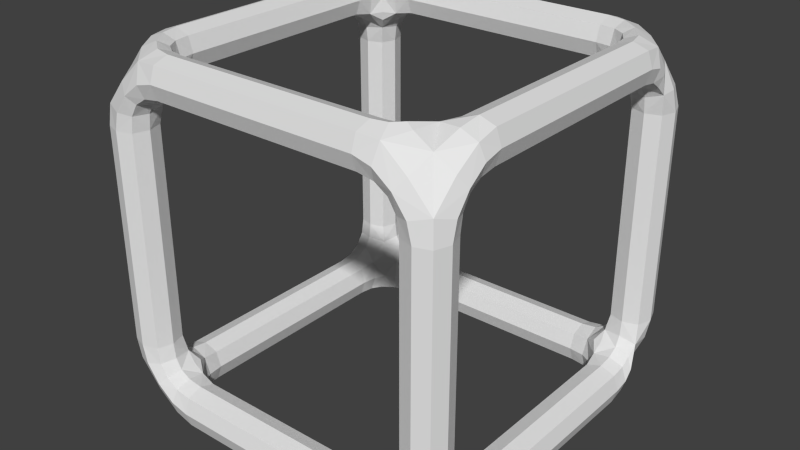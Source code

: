 # Source: Item-mesh.blend  (saved by Blender 2.70.0; exported with 4.5.12 LTS)
import bpy
from mathutils import Matrix  # noqa: F401  (used for matrix-valued properties, if any)

bpy.ops.wm.read_factory_settings(use_empty=True)
scene = bpy.context.scene
scene.name = 'Scene'

# ---- collections
col_collection_1 = bpy.data.collections.new('Collection 1'); scene.collection.children.link(col_collection_1)

# ---- world
world_world = bpy.data.worlds.new('World'); scene.world = world_world
world_world.color = (0.05088, 0.05088, 0.05088)
world_world.use_sun_shadow = False
world_world.sun_shadow_jitter_overblur = 0.0
world_world.cycles.sampling_method = 'MANUAL'
world_world.cycles.sample_map_resolution = 256

# ---- meshes
me_cube_002 = bpy.data.meshes.new('Cube.002')
me_cube_002.from_pydata([(-1.757, 0.4459, -2.007), (-2.007, 0.4459, -1.757), (-2.257, 0.4459, -2.007), (-1.691, 1.691, -1.691), (-2.007, 0.4459, -2.257), (-1.757, 0.8918, -2.007), (-2.007, 0.8918, -1.757), (-2.257, 0.8918, -2.007), (-2.007, 0.8918, -2.257), (-1.757, 1.338, -2.007), (-2.007, 1.338, -1.757), (-1.858, -1.626, -2.257), (-2.257, 1.338, -2.007), (-2.007, 1.338, -2.257), (-1.757, 2.007, -1.338), (-2.007, 2.257, -1.338), (-2.257, 2.007, -1.338), (-1.691, -1.691, -1.691), (-2.007, 1.757, -1.338), (-1.757, 2.007, -0.8918), (-2.007, 2.257, -0.8918), (-2.257, 2.007, -0.8918), (-2.007, 1.757, -0.8918), (-1.858, 1.626, -2.257), (-1.757, 2.007, -0.4459), (-2.007, 2.257, -0.4459), (-2.257, 2.007, -0.4459), (-2.007, 1.757, -0.4459), (-1.757, 2.007, -2.98e-08), (-2.007, 2.257, -2.98e-08), (-2.257, 2.007, -2.98e-08), (-2.007, 1.757, -2.98e-08), (-1.757, 2.007, 0.4459), (-2.007, 2.257, 0.4459), (1.691, 1.691, -1.691), (-2.257, 2.007, 0.4459), (1.691, -1.691, -1.691), (-2.007, 1.757, 0.4459), (-1.757, 2.007, 0.8918), (-2.007, 2.257, 0.8918), (-2.257, 2.007, 0.8918), (2.257, 1.626, -1.858), (-2.007, 1.757, 0.8918), (-1.757, 2.007, 1.338), (-2.007, 2.257, 1.338), (-2.257, 2.007, 1.338), (-2.007, 1.757, 1.338), (-1.757, 1.338, 2.007), (-2.007, 1.338, 2.257), (-2.257, 1.338, 2.007), (-2.007, 1.338, 1.757), (-1.757, 0.8918, 2.007), (-2.007, 0.8918, 2.257), (-2.257, 0.8918, 2.007), (-1.691, 1.691, 1.691), (-2.007, 0.8918, 1.757), (1.626, -2.257, -1.858), (-1.757, 0.4459, 2.007), (-2.007, 0.4459, 2.257), (-2.257, 0.4459, 2.007), (-2.007, 0.4459, 1.757), (-1.757, 2.98e-08, 2.007), (-2.007, 2.98e-08, 2.257), (-2.257, 2.98e-08, 2.007), (-2.007, 2.98e-08, 1.757), (-1.757, -0.4459, 2.007), (-2.257, -1.858, 1.626), (-2.007, -0.4459, 2.257), (-2.257, -0.4459, 2.007), (-2.007, -0.4459, 1.757), (-1.757, -0.8918, 2.007), (-2.007, -0.8918, 2.257), (-2.257, -0.8918, 2.007), (-2.007, -0.8918, 1.757), (-1.757, -1.338, 2.007), (-1.691, -1.691, 1.691), (-2.007, -1.338, 2.257), (-2.257, -1.338, 2.007), (-2.007, -1.338, 1.757), (-1.757, -2.007, 1.338), (-2.007, -1.757, 1.338), (-2.257, -2.007, 1.338), (-2.007, -2.257, 1.338), (1.691, -1.691, 1.691), (-1.757, -2.007, 0.8918), (-2.007, -1.757, 0.8918), (-1.858, 2.257, 1.626), (-2.257, -2.007, 0.8918), (-2.007, -2.257, 0.8918), (-1.757, -2.007, 0.4459), (1.691, 1.691, 1.691), (-2.007, -1.757, 0.4459), (2.257, 1.626, 1.858), (-2.257, -2.007, 0.4459), (2.083, 1.958, -1.909), (-1.909, -1.958, -2.083), (-2.007, -2.257, 0.4459), (-1.757, -2.007, 2.98e-08), (-2.007, -1.757, 2.98e-08), (-2.257, -2.007, 2.98e-08), (-2.007, -2.257, 2.98e-08), (-1.757, -2.007, -0.4459), (-2.007, -1.757, -0.4459), (-2.257, -2.007, -0.4459), (-2.007, -2.257, -0.4459), (-1.757, -2.007, -0.8918), (-2.007, -1.757, -0.8918), (-2.257, -2.007, -0.8918), (-2.007, -2.257, -0.8918), (1.958, -2.083, -1.909), (-2.083, -1.909, 1.958), (-1.757, -2.007, -1.338), (-2.007, -1.757, -1.338), (-1.909, 2.083, 1.958), (1.626, -1.858, 2.257), (1.958, -1.909, 2.083), (-2.257, -2.007, -1.338), (-2.007, -2.257, -1.338), (2.083, 1.958, 1.909), (-1.909, 1.958, -2.083), (-2.257, 1.784, 1.784), (1.784, 1.784, -2.257), (1.784, -1.784, -2.257), (-1.784, 1.784, 2.257), (-1.784, 2.257, -1.784), (1.784, 1.784, 2.257), (1.784, 2.257, 1.784), (2.257, -1.784, -1.784), (-2.257, 1.784, -1.784), (2.257, -1.784, 1.784), (1.784, -2.257, 1.784), (-1.784, -2.257, -1.784), (-1.784, -2.257, 1.784), (-2.257, -1.784, -1.784), (-1.784, -1.784, 2.257), (1.784, 2.257, -1.784), (-1.659, -1.659, -2.007), (1.659, -2.007, -1.659), (2.007, -1.659, 1.659), (1.659, -1.659, -2.007), (1.659, 1.659, -2.007), (-2.007, 1.659, -1.659), (-1.659, 1.659, 2.007), (-2.007, 1.659, 1.659), (1.659, -2.007, 1.659), (1.659, 2.007, -1.659), (-2.007, -1.659, -1.659), (1.659, 1.659, 2.007), (-1.659, 1.659, -2.007), (2.007, 1.659, 1.659), (-1.659, -2.007, -1.659), (2.007, 1.659, -1.659), (2.007, -1.659, -1.659), (-1.659, 2.007, -1.659), (1.659, 2.007, 1.659), (-1.659, 2.007, 1.659), (-2.007, -1.659, 1.659), (1.659, -1.659, 2.007), (-1.659, -2.007, 1.659), (-1.659, -1.659, 2.007), (-2.007, -2.98e-08, -2.257), (-2.257, -2.98e-08, -2.007), (-2.007, -2.98e-08, -1.757), (-1.757, -2.98e-08, -2.007), (-2.007, -0.4459, -2.257), (-2.257, -0.4459, -2.007), (-2.007, -0.4459, -1.757), (-1.757, -0.4459, -2.007), (-2.007, -0.8918, -2.257), (-2.257, -0.8918, -2.007), (-2.007, -0.8918, -1.757), (-1.757, -0.8918, -2.007), (-2.007, -1.338, -2.257), (-2.257, -1.338, -2.007), (-2.007, -1.338, -1.757), (-1.757, -1.338, -2.007), (-1.338, 2.007, 1.757), (-1.338, 2.257, 2.007), (-1.338, 2.007, 2.257), (-1.338, 1.757, 2.007), (-0.8918, 2.007, 1.757), (-0.8918, 2.257, 2.007), (-0.8918, 2.007, 2.257), (-0.8918, 1.757, 2.007), (-0.4459, 2.007, 1.757), (-0.4459, 2.257, 2.007), (-0.4459, 2.007, 2.257), (-0.4459, 1.757, 2.007), (2.98e-08, 2.007, 1.757), (2.98e-08, 2.257, 2.007), (2.98e-08, 2.007, 2.257), (2.98e-08, 1.757, 2.007), (0.4459, 2.007, 1.757), (0.4459, 2.257, 2.007), (0.4459, 2.007, 2.257), (0.4459, 1.757, 2.007), (0.8918, 2.007, 1.757), (0.8918, 2.257, 2.007), (0.8918, 2.007, 2.257), (0.8918, 1.757, 2.007), (1.338, 2.007, 1.757), (1.338, 2.257, 2.007), (1.338, 2.007, 2.257), (1.338, 1.757, 2.007), (2.007, 1.757, 1.338), (1.757, 2.007, 1.338), (2.007, 2.257, 1.338), (2.257, 2.007, 1.338), (2.007, 1.757, 0.8918), (1.757, 2.007, 0.8918), (2.007, 2.257, 0.8918), (2.257, 2.007, 0.8918), (2.007, 1.757, 0.4459), (1.757, 2.007, 0.4459), (2.007, 2.257, 0.4459), (2.257, 2.007, 0.4459), (2.007, 1.757, -2.98e-08), (1.757, 2.007, -2.98e-08), (2.007, 2.257, -2.98e-08), (2.257, 2.007, -2.98e-08), (2.007, 1.757, -0.4459), (1.757, 2.007, -0.4459), (2.007, 2.257, -0.4459), (2.257, 2.007, -0.4459), (2.007, 1.757, -0.8918), (1.757, 2.007, -0.8918), (2.007, 2.257, -0.8918), (2.257, 2.007, -0.8918), (2.007, 1.757, -1.338), (1.757, 2.007, -1.338), (2.007, 2.257, -1.338), (2.257, 2.007, -1.338), (1.338, 2.007, -2.257), (1.338, 2.257, -2.007), (1.338, 2.007, -1.757), (1.338, 1.757, -2.007), (0.8918, 2.007, -2.257), (0.8918, 2.257, -2.007), (0.8918, 2.007, -1.757), (0.8918, 1.757, -2.007), (0.4459, 2.007, -2.257), (0.4459, 2.257, -2.007), (0.4459, 2.007, -1.757), (0.4459, 1.757, -2.007), (-2.98e-08, 2.007, -2.257), (-2.98e-08, 2.257, -2.007), (-2.98e-08, 2.007, -1.757), (-2.98e-08, 1.757, -2.007), (-0.4459, 2.007, -2.257), (-0.4459, 2.257, -2.007), (-0.4459, 2.007, -1.757), (-0.4459, 1.757, -2.007), (-0.8918, 2.007, -2.257), (-0.8918, 2.257, -2.007), (-0.8918, 2.007, -1.757), (-0.8918, 1.757, -2.007), (-1.338, 2.007, -2.257), (-1.338, 2.257, -2.007), (-1.338, 2.007, -1.757), (-1.338, 1.757, -2.007), (2.007, 1.338, 1.757), (2.257, 1.338, 2.007), (2.007, 1.338, 2.257), (1.757, 1.338, 2.007), (2.007, 0.8918, 1.757), (2.257, 0.8918, 2.007), (2.007, 0.8918, 2.257), (1.757, 0.8918, 2.007), (2.007, 0.4459, 1.757), (2.257, 0.4459, 2.007), (2.007, 0.4459, 2.257), (1.757, 0.4459, 2.007), (2.007, -2.98e-08, 1.757), (2.257, -2.98e-08, 2.007), (2.007, -2.98e-08, 2.257), (1.757, -2.98e-08, 2.007), (2.007, -0.4459, 1.757), (2.257, -0.4459, 2.007), (2.007, -0.4459, 2.257), (1.757, -0.4459, 2.007), (2.007, -0.8918, 1.757), (2.257, -0.8918, 2.007), (2.007, -0.8918, 2.257), (1.757, -0.8918, 2.007), (2.007, -1.338, 1.757), (2.257, -1.338, 2.007), (2.007, -1.338, 2.257), (1.757, -1.338, 2.007), (2.007, -2.257, 1.338), (1.757, -2.007, 1.338), (2.007, -1.757, 1.338), (2.257, -2.007, 1.338), (2.007, -2.257, 0.8918), (1.757, -2.007, 0.8918), (2.007, -1.757, 0.8918), (2.257, -2.007, 0.8918), (2.007, -2.257, 0.4459), (1.757, -2.007, 0.4459), (2.007, -1.757, 0.4459), (2.257, -2.007, 0.4459), (2.007, -2.257, -2.98e-08), (1.757, -2.007, -2.98e-08), (2.007, -1.757, -2.98e-08), (2.257, -2.007, -2.98e-08), (2.007, -2.257, -0.4459), (1.757, -2.007, -0.4459), (2.007, -1.757, -0.4459), (2.257, -2.007, -0.4459), (2.007, -2.257, -0.8918), (1.757, -2.007, -0.8918), (2.007, -1.757, -0.8918), (2.257, -2.007, -0.8918), (2.007, -2.257, -1.338), (1.757, -2.007, -1.338), (2.007, -1.757, -1.338), (2.257, -2.007, -1.338), (2.007, -1.338, -2.257), (2.257, -1.338, -2.007), (2.007, -1.338, -1.757), (1.757, -1.338, -2.007), (2.007, -0.8918, -2.257), (2.257, -0.8918, -2.007), (2.007, -0.8918, -1.757), (1.757, -0.8918, -2.007), (2.007, -0.4459, -2.257), (2.257, -0.4459, -2.007), (2.007, -0.4459, -1.757), (1.757, -0.4459, -2.007), (2.007, 2.98e-08, -2.257), (2.257, 2.98e-08, -2.007), (2.007, 2.98e-08, -1.757), (1.757, 2.98e-08, -2.007), (2.007, 0.4459, -2.257), (2.257, 0.4459, -2.007), (2.007, 0.4459, -1.757), (1.757, 0.4459, -2.007), (2.007, 0.8918, -2.257), (2.257, 0.8918, -2.007), (2.007, 0.8918, -1.757), (1.757, 0.8918, -2.007), (2.007, 1.338, -2.257), (2.257, 1.338, -2.007), (2.007, 1.338, -1.757), (1.757, 1.338, -2.007), (1.338, -2.007, 1.757), (1.338, -2.257, 2.007), (1.338, -2.007, 2.257), (1.338, -1.757, 2.007), (0.8918, -2.007, 1.757), (0.8918, -2.257, 2.007), (0.8918, -2.007, 2.257), (0.8918, -1.757, 2.007), (0.4459, -2.007, 1.757), (0.4459, -2.257, 2.007), (0.4459, -2.007, 2.257), (0.4459, -1.757, 2.007), (-2.98e-08, -2.007, 1.757), (-2.98e-08, -2.257, 2.007), (-2.98e-08, -2.007, 2.257), (-2.98e-08, -1.757, 2.007), (-0.4459, -2.007, 1.757), (-0.4459, -2.257, 2.007), (-0.4459, -2.007, 2.257), (-0.4459, -1.757, 2.007), (-0.8918, -2.007, 1.757), (-0.8918, -2.257, 2.007), (-0.8918, -2.007, 2.257), (-0.8918, -1.757, 2.007), (-1.338, -2.007, 1.757), (-1.338, -2.257, 2.007), (-1.338, -2.007, 2.257), (-1.338, -1.757, 2.007), (-1.338, -2.007, -2.257), (-1.338, -2.257, -2.007), (-1.338, -2.007, -1.757), (-1.338, -1.757, -2.007), (-0.8918, -2.007, -2.257), (-0.8918, -2.257, -2.007), (-0.8918, -2.007, -1.757), (-0.8918, -1.757, -2.007), (-0.4459, -2.007, -2.257), (-0.4459, -2.257, -2.007), (-0.4459, -2.007, -1.757), (-0.4459, -1.757, -2.007), (2.98e-08, -2.007, -2.257), (2.98e-08, -2.257, -2.007), (2.98e-08, -2.007, -1.757), (2.98e-08, -1.757, -2.007), (0.4459, -2.007, -2.257), (0.4459, -2.257, -2.007), (0.4459, -2.007, -1.757), (0.4459, -1.757, -2.007), (0.8918, -2.007, -2.257), (0.8918, -2.257, -2.007), (0.8918, -2.007, -1.757), (0.8918, -1.757, -2.007), (1.338, -2.007, -2.257), (1.338, -2.257, -2.007), (1.338, -2.007, -1.757), (1.338, -1.757, -2.007), (2.194, -2.194, -2.98e-08), (-0.4459, 2.194, -2.194), (-0.4459, 1.819, -2.194), (-2.194, 1.819, -0.4459), (-1.819, 1.819, -0.4459), (0.4459, 2.194, 2.194), (-2.194, 2.194, -2.98e-08), (-1.819, -1.819, 2.98e-08), (-1.757, -2.007, -0.2229), (-2.007, -2.257, -1.115), (2.194, -1.819, -0.4459), (1.819, -2.98e-08, 2.194), (-2.007, 1.529, 1.732), (-2.98e-08, 1.819, -2.194), (-1.896, 1.725, -2.213), (0.4459, 2.194, 1.819), (0.4459, 1.819, 1.819), (-1.969, 2.257, 1.521), (2.007, -2.257, 0.6688), (2.007, 1.115, 1.757), (-2.194, -1.819, 2.98e-08), (1.667, 1.667, -1.803), (1.819, -2.194, -0.8918), (1.819, -1.819, 0.4459), (2.194, -2.98e-08, 2.194), (1.338, -2.194, 2.194), (-1.819, 2.194, -0.4459), (-0.6688, -2.007, 1.757), (2.257, 0.6688, 2.007), (2.98e-08, 1.819, 1.819), (-2.007, -1.732, -1.529), (0.6688, 2.007, -2.257), (-2.194, -1.819, 0.4459), (1.757, 0.6688, 2.007), (1.951, 1.561, 2.257), (2.194, -0.4459, 2.194), (1.115, 2.007, -1.757), (1.115, -2.007, -1.757), (2.257, -2.007, -0.2229), (0.4459, 2.194, -1.819), (-2.194, 1.819, -0.8918), (1.921, 2.182, -1.877), (-2.257, -1.951, -1.561), (0.4459, 1.819, 2.194), (2.007, 1.732, -1.529), (-1.819, 1.819, -2.98e-08), (1.89, -1.921, -2.17), (-1.819, -2.194, 0.4459), (-2.194, -2.194, 0.4459), (-0.6688, 2.007, 1.757), (2.257, 1.521, 1.969), (1.819, -0.8918, 1.819), (-1.951, -2.257, -1.561), (2.194, -1.819, 0.8918), (2.194, -0.4459, 1.819), (1.819, -0.4459, 1.819), (-1.115, 2.007, 2.257), (-1.69, -2.194, -1.69), (-0.2229, 1.757, -2.007), (0.8918, 2.194, 1.819), (-0.4459, 2.194, 2.194), (-1.757, 2.007, -0.2229), (1.732, 1.529, -2.007), (2.007, -2.257, 0.2229), (2.007, 1.529, 1.732), (-0.6688, -2.257, 2.007), (-1.819, -2.194, 2.98e-08), (1.757, -2.007, 0.2229), (1.819, 0.4459, 2.194), (-1.667, 1.803, 1.667), (-2.007, 1.757, 0.6688), (1.725, -1.896, 2.213), (1.819, -2.194, -1.338), (2.194, -2.194, 0.4459), (-1.819, 2.194, -0.8918), (-1.69, 1.69, 2.194), (-1.757, 2.007, -0.6688), (-2.007, 2.257, 1.115), (0.2229, 1.757, 2.007), (-2.257, -1.115, -2.007), (-2.194, 2.194, 0.4459), (1.667, -1.667, -1.803), (-1.115, -2.007, 2.257), (-1.819, -1.819, 0.4459), (-1.338, -2.194, -1.819), (1.819, 0.8918, 2.194), (-1.757, -1.115, -2.007), (-2.007, -2.257, -0.6688), (1.819, -1.819, -1.338), (2.007, 0.2229, 1.757), (-2.007, 1.115, 1.757), (0.4459, 2.194, -2.194), (-1.819, 1.819, -1.338), (-0.8918, 1.819, 2.194), (-1.115, 1.757, 2.007), (-2.007, -1.757, -1.115), (-2.194, -1.819, -0.4459), (-2.194, -2.194, 0.8918), (-1.338, -1.819, -2.194), (-0.2229, 2.007, 1.757), (-2.007, -0.2229, -1.757), (2.194, -0.8918, 2.194), (-0.2229, 2.257, 2.007), (-1.877, 2.182, -1.921), (2.194, -2.98e-08, 1.819), (0.6688, 2.007, -1.757), (0.8918, 2.194, -2.194), (1.338, 2.194, 1.819), (-0.4459, 1.819, 1.819), (2.257, 1.115, 2.007), (-1.757, -2.007, 0.2229), (0.8918, 2.194, -1.819), (-2.007, -0.2229, -2.257), (-1.819, 2.194, -1.338), (-1.69, 2.194, -1.69), (2.007, 1.115, -2.257), (2.007, 1.757, -1.115), (1.338, 2.194, 2.194), (-1.592, 1.994, -2.213), (-2.194, 1.819, 0.4459), (-1.819, -1.819, -0.8918), (-1.561, 2.257, -1.951), (-1.338, -2.194, 1.819), (1.757, -2.007, 0.6688), (2.194, 0.8918, 2.194), (-1.757, -2.007, -1.115), (-1.819, -0.8918, -1.819), (-1.732, 1.529, 2.007), (2.194, -1.338, 1.819), (1.819, -1.338, 1.819), (1.338, 2.194, -1.819), (-2.007, -2.257, -0.2229), (2.007, 1.757, -0.6688), (1.338, -1.819, 2.194), (2.257, -2.007, 0.6688), (1.757, 1.115, 2.007), (-1.819, 1.819, -0.8918), (-2.257, -2.007, -0.2229), (-2.007, 2.257, 0.6688), (-2.194, 1.819, 0.8918), (-2.194, -2.194, 1.338), (-1.819, -2.194, -0.4459), (-1.338, -2.194, 2.194), (-2.17, 1.921, 1.89), (1.115, -2.257, -2.007), (0.2229, -2.007, 1.757), (-0.8918, 1.819, 1.819), (-1.757, 2.007, -1.115), (1.115, -1.757, -2.007), (-2.194, 2.194, 0.8918), (0.2229, -2.257, 2.007), (-2.007, 0.6688, 2.257), (-2.194, -1.819, 1.338), (-0.6688, -2.007, -1.757), (-2.007, 0.6688, -1.757), (-2.194, 1.69, 1.69), (-0.4459, -2.194, -2.194), (-0.4459, -1.819, -2.194), (-0.6688, 2.257, 2.007), (1.819, -1.819, -0.8918), (2.194, -1.819, 0.4459), (2.007, 0.6688, 1.757), (-0.2229, 2.007, -1.757), (0.2229, 2.007, -1.757), (-2.007, 2.257, -0.2229), (0.2229, -2.007, -1.757), (-2.98e-08, 2.194, -2.194), (-2.257, 0.6688, 2.007), (2.007, -2.257, -0.2229), (-0.6688, 1.757, 2.007), (2.194, 0.4459, 2.194), (-1.732, -2.007, -1.529), (1.803, -1.667, 1.667), (1.732, 1.529, 2.007), (1.115, -1.757, 2.007), (1.69, 2.194, 1.69), (-1.115, 2.257, -2.007), (-1.819, -2.194, -0.8918), (0.2229, -2.007, -2.257), (2.007, 0.6688, -1.757), (2.257, 1.521, -1.969), (-1.115, 2.257, 2.007), (-2.257, -2.007, -0.6688), (0.8918, -1.819, -1.819), (0.8918, 2.194, 2.194), (-0.4459, 1.819, 2.194), (-2.007, 2.257, 0.2229), (-2.194, 1.819, -2.98e-08), (-2.194, 2.194, 1.338), (2.257, 0.6688, -2.007), (-2.007, 1.757, -0.6688), (0.2229, 2.007, 1.757), (-1.757, -2.007, -0.6688), (2.194, 1.819, 0.8918), (2.194, -0.8918, 1.819), (1.819, 1.338, 2.194), (2.007, 1.529, -1.732), (-2.007, -1.115, -2.257), (1.529, 1.732, 2.007), (2.007, 2.257, -0.2229), (-1.338, -2.194, -2.194), (0.6688, 2.007, 1.757), (-2.257, -2.007, -1.115), (-2.257, -0.2229, -2.007), (1.757, 2.007, -1.115), (-1.819, -2.194, -1.338), (-1.819, -1.819, -0.4459), (-2.194, -1.819, 0.8918), (-1.921, -1.877, 2.182), (1.819, 2.194, 1.338), (-2.257, 2.007, -0.6688), (-1.757, -0.2229, -2.007), (-2.007, -2.257, 0.2229), (2.257, 2.007, -1.115), (0.8918, -1.819, 1.819), (0.6688, 2.007, 2.257), (2.194, -1.69, -1.69), (2.007, -0.2229, -1.757), (-1.819, -2.98e-08, -1.819), (0.4459, -1.819, 2.194), (0.6688, 2.257, 2.007), (-1.757, 0.2229, -2.007), (2.007, 1.757, 0.2229), (-1.115, -2.007, -2.257), (-1.667, 1.667, 1.803), (-2.257, 1.561, 1.951), (2.007, -2.257, -1.115), (-0.6688, 2.007, -2.257), (1.803, -1.667, -1.667), (-1.529, -2.007, -1.732), (-2.194, -0.4459, -1.819), (-2.194, -2.98e-08, -1.819), (2.98e-08, -1.819, -1.819), (2.007, -1.757, -1.115), (1.338, 2.194, -2.194), (2.257, 2.007, 1.115), (-0.2229, -1.757, -2.007), (2.007, 0.2229, -2.257), (-1.561, -2.257, -1.951), (-1.951, 1.561, 2.257), (1.115, -2.007, -2.257), (1.757, -2.007, -0.2229), (-2.194, -0.4459, -2.194), (-1.819, -0.4459, -2.194), (1.115, -2.257, 2.007), (2.98e-08, -2.194, -1.819), (1.819, -1.338, -2.194), (-2.007, 2.257, -1.115), (-1.592, -1.994, -2.213), (-0.6688, 2.257, -2.007), (-1.819, -0.8918, -2.194), (-0.2229, 2.257, -2.007), (0.2229, -2.257, -2.007), (1.819, 1.819, -1.338), (2.194, 1.819, -1.338), (1.819, -0.8918, -1.819), (2.194, -1.819, -0.8918), (0.2229, -1.757, -2.007), (-1.819, 2.194, 1.338), (2.257, -1.115, 2.007), (1.667, -1.667, 1.803), (-1.803, 1.667, 1.667), (2.194, -2.194, -1.338), (1.819, -2.194, 0.4459), (1.757, -1.115, 2.007), (-1.667, -1.667, -1.803), (0.8918, 1.819, -1.819), (1.667, 1.803, 1.667), (-2.007, -0.2229, 2.257), (-0.6688, -2.257, -2.007), (-2.194, 1.338, -1.819), (-1.667, 1.803, -1.667), (-1.819, -1.819, -1.338), (-1.115, 2.007, -1.757), (1.667, 1.667, 1.803), (-0.6688, -1.757, -2.007), (2.007, -1.757, 0.6688), (-2.007, -2.257, 1.115), (-1.896, -1.725, -2.213), (2.007, -0.6688, -2.257), (1.529, 1.732, -2.007), (0.4459, 1.819, -2.194), (-2.194, 1.819, -1.338), (-1.877, 1.921, 2.182), (0.6688, 1.757, 2.007), (-1.819, 1.338, -2.194), (-2.007, -1.757, 1.115), (2.194, 0.4459, 1.819), (1.819, 0.4459, 1.819), (-2.194, -0.8918, -1.819), (-2.194, 0.8918, 1.819), (1.529, 2.007, 1.732), (2.194, 2.194, 1.338), (-2.194, -2.98e-08, -2.194), (-2.007, 0.2229, 1.757), (2.182, -1.877, 1.921), (2.007, -0.2229, 2.257), (1.561, 2.257, 1.951), (2.194, -0.8918, -1.819), (2.194, 1.338, 2.194), (-2.194, 2.194, -1.338), (-2.257, -2.007, 0.2229), (1.732, -1.529, -2.007), (0.4459, -2.194, -1.819), (-1.115, -2.257, -2.007), (2.007, 0.6688, 2.257), (-1.757, 2.007, 1.115), (-1.819, -1.338, 1.819), (-2.194, -2.194, -1.338), (1.819, 2.194, 0.4459), (-1.819, 0.4459, -1.819), (-2.007, 1.757, 0.2229), (2.98e-08, -2.194, -2.194), (1.819, -0.8918, 2.194), (1.819, 1.338, 1.819), (-2.257, 2.007, 0.2229), (-1.529, -2.007, 1.732), (0.4459, -2.194, -2.194), (0.4459, -1.819, -2.194), (-0.8918, 2.194, 1.819), (-1.561, -2.257, 1.951), (2.007, -0.2229, 1.757), (-2.194, 0.4459, -2.194), (-1.819, 0.4459, -2.194), (-1.819, -0.8918, 2.194), (-1.819, -1.819, 0.8918), (1.757, -2.007, -1.115), (2.194, 2.194, -2.98e-08), (-2.17, -1.89, -1.921), (-0.8918, -1.819, -1.819), (2.007, 2.257, -1.115), (2.257, 2.007, 0.2229), (-0.4459, -1.819, -1.819), (-1.115, -1.757, -2.007), (2.194, 0.8918, -2.194), (-1.338, 2.194, -2.194), (2.007, -1.115, -2.257), (2.257, -2.007, -1.115), (-2.007, 0.2229, -2.257), (0.8918, -1.819, -2.194), (1.338, 1.819, 2.194), (-0.8918, 2.194, 2.194), (-1.819, -2.194, 1.338), (-2.194, -2.194, -0.4459), (1.819, 2.194, -2.98e-08), (-2.194, -1.69, -1.69), (0.6688, 2.257, -2.007), (-2.194, -1.338, -2.194), (-1.819, -1.338, -2.194), (2.007, -1.757, -0.2229), (-1.338, 2.194, -1.819), (1.338, 1.819, -2.194), (-0.2229, -2.007, -2.257), (0.6688, 1.757, -2.007), (0.8918, 1.819, 1.819), (-2.007, -1.757, -0.6688), (2.007, -1.529, -1.732), (-1.803, -1.667, -1.667), (-1.529, -1.732, -2.007), (1.819, 2.98e-08, -1.819), (2.007, 1.757, 1.115), (2.194, -1.69, 1.69), (2.257, -1.561, -1.951), (-1.819, 1.819, 0.8918), (-2.194, -0.8918, 2.194), (1.819, 1.819, -0.4459), (2.194, 1.819, -0.4459), (-1.732, -1.529, 2.007), (-0.8918, -2.194, -1.819), (1.819, 2.194, -0.4459), (2.194, 2.98e-08, -1.819), (1.757, -0.2229, -2.007), (-0.2229, 2.007, 2.257), (0.8918, -2.194, -1.819), (2.98e-08, 2.194, 1.819), (-0.2229, 2.007, -2.257), (-2.007, -0.6688, 1.757), (1.951, 2.257, 1.561), (2.194, 0.4459, -1.819), (1.338, -2.194, -2.194), (1.338, -1.819, -2.194), (-2.257, -2.007, 1.115), (2.007, -1.115, 1.757), (-1.115, -2.257, 2.007), (1.732, 2.007, 1.529), (-2.194, -0.8918, -2.194), (-1.757, -2.007, 1.115), (-1.338, -1.819, -1.819), (2.194, 1.819, -0.8918), (2.194, 0.4459, -2.194), (1.819, 0.4459, -2.194), (-2.257, 2.007, 1.115), (-0.6688, -2.007, -2.257), (2.007, 1.732, 1.529), (1.757, 2.007, 0.6688), (-2.194, 1.338, -2.194), (-1.819, 2.194, 0.4459), (-2.007, -1.757, 0.2229), (-2.194, -1.819, -1.338), (1.819, 1.819, -2.98e-08), (-2.194, 0.4459, -1.819), (1.819, 0.8918, -2.194), (2.257, 2.007, 0.6688), (2.257, -1.115, -2.007), (1.951, -1.561, -2.257), (-1.757, -0.2229, 2.007), (2.257, -0.2229, 2.007), (2.194, 2.194, 0.4459), (-2.194, 0.8918, 2.194), (-2.007, 1.115, -2.257), (-1.529, -1.732, 2.007), (-0.4459, -2.194, -1.819), (2.194, 1.338, 1.819), (-2.007, -0.6688, -2.257), (1.757, -0.2229, 2.007), (-2.007, 1.529, -1.732), (1.757, 2.007, 1.115), (-1.819, 2.98e-08, 2.194), (-2.007, -1.529, 1.732), (2.257, -0.6688, -2.007), (-1.819, 0.8918, 2.194), (-1.69, -1.69, 2.194), (1.819, 2.194, -0.8918), (-2.007, -1.115, 1.757), (-2.257, 1.561, -1.951), (-1.732, -1.529, -2.007), (1.757, -0.6688, -2.007), (1.757, 2.007, 0.2229), (-2.007, -0.6688, -1.757), (-2.194, 2.98e-08, 2.194), (-1.969, 1.521, -2.257), (2.194, 2.194, -0.8918), (2.257, 2.007, -0.6688), (2.194, 2.98e-08, -2.194), (-2.257, -0.6688, -2.007), (-1.951, -1.561, 2.257), (2.007, -2.257, 1.115), (-2.194, 0.4459, 2.194), (-0.6688, -2.007, 2.257), (2.194, -0.8918, -2.194), (-2.194, 1.338, 2.194), (1.819, 1.819, 0.4459), (2.194, 1.819, 0.4459), (1.65, -2.194, -1.708), (2.194, 0.8918, -1.819), (1.757, 0.6688, -2.007), (1.819, -0.4459, -1.819), (-2.213, -1.592, 1.994), (0.8918, -2.194, -2.194), (-2.194, 0.4459, 1.819), (-1.819, 0.4459, 1.819), (2.007, 2.257, 0.6688), (-1.819, 1.338, 2.194), (1.819, 1.819, 0.8918), (1.819, 0.8918, -1.819), (-2.257, 0.6688, -2.007), (-2.257, -0.6688, 2.007), (2.007, -1.732, 1.529), (1.529, -1.732, -2.007), (-1.757, 0.6688, -2.007), (-1.819, 0.8918, 1.819), (-1.757, -0.6688, 2.007), (2.257, -0.2229, -2.007), (2.194, 1.819, -2.98e-08), (-0.8918, -1.819, -2.194), (1.732, -2.007, 1.529), (1.561, 1.951, 2.257), (1.819, 2.194, -1.338), (2.194, -0.4459, -2.194), (1.819, -0.4459, -2.194), (1.667, 1.803, -1.667), (2.194, 1.65, -1.708), (-2.194, 2.98e-08, 1.819), (1.951, -2.257, 1.561), (0.6688, -2.007, -2.257), (2.007, -0.6688, -1.757), (2.194, 2.194, -1.338), (2.007, -1.732, -1.529), (2.194, 1.338, -1.819), (-0.4459, 1.819, -1.819), (-2.257, 1.115, -2.007), (-1.115, -2.007, 1.757), (-1.819, -0.4459, 2.194), (2.007, -1.115, -1.757), (-2.007, 0.2229, -1.757), (2.213, 1.725, 1.896), (-2.007, 1.732, -1.529), (2.194, 2.194, -0.4459), (1.725, -2.213, -1.896), (-2.257, 1.951, -1.561), (1.819, 1.338, -1.819), (-0.8918, 2.194, -2.194), (-2.007, -1.732, 1.529), (0.6688, -2.007, -1.757), (-2.257, -1.115, 2.007), (1.757, 2.007, -0.2229), (-1.819, 0.8918, -1.819), (1.69, 1.69, 2.194), (-1.757, 1.115, -2.007), (2.194, -1.338, -2.194), (2.007, 2.257, 1.115), (-0.2229, -2.007, -1.757), (2.257, 2.007, -0.2229), (-1.757, -0.6688, -2.007), (-1.803, -1.667, 1.667), (0.6688, -2.257, -2.007), (1.819, 0.4459, -1.819), (1.819, 2.98e-08, -2.194), (2.007, -1.757, 1.115), (-2.257, -0.2229, 2.007), (-1.69, -2.194, 1.69), (-2.194, -0.4459, 1.819), (-1.819, -0.4459, 1.819), (1.921, 1.89, 2.17), (-1.921, -2.17, 1.89), (-0.2229, -2.257, 2.007), (-1.757, 0.6688, 2.007), (-0.8918, 1.819, -1.819), (-0.6688, 1.757, -2.007), (-1.969, -1.521, -2.257), (-2.007, -0.6688, 2.257), (-2.257, 0.2229, -2.007), (-1.732, 1.529, -2.007), (2.257, 0.2229, -2.007), (-1.561, -1.951, 2.257), (-2.257, 2.007, -1.115), (1.819, 1.819, 1.338), (1.757, 0.2229, -2.007), (-1.338, 1.819, -2.194), (-1.708, -1.65, -2.194), (2.257, -2.007, 1.115), (-2.194, -1.708, 1.65), (-2.194, 0.8918, -1.819), (-0.2229, -2.257, -2.007), (-2.194, -0.8918, 1.819), (-0.8918, -2.194, -2.194), (-2.194, -1.338, -1.819), (2.257, -1.561, 1.951), (2.194, 1.65, 1.708), (0.8918, -1.819, 2.194), (2.213, 1.994, -1.592), (1.338, -2.194, 1.819), (2.007, 0.6688, -2.257), (2.007, -2.257, -0.6688), (-1.819, 2.98e-08, 1.819), (2.007, 2.257, -0.6688), (-1.819, -1.338, -1.819), (1.69, 2.194, -1.69), (0.4459, -1.819, 1.819), (-1.338, 1.819, -1.819), (1.994, -1.592, 2.213), (2.257, -1.951, -1.561), (1.757, 2.007, -0.6688), (-1.819, 1.338, -1.819), (1.561, -1.951, -2.257), (1.819, -0.8918, -2.194), (-1.819, -0.4459, -1.819), (2.007, -1.757, -0.6688), (-1.819, -2.98e-08, -2.194), (-2.007, 0.6688, -2.257), (-0.8918, 1.819, -2.194), (-2.257, 1.115, 2.007), (2.257, -1.951, 1.561), (-1.732, -2.007, 1.529), (0.6688, -1.757, -2.007), (1.757, -2.007, -0.6688), (-1.819, 0.4459, 2.194), (-1.757, 1.115, 2.007), (1.803, 1.667, -1.667), (2.98e-08, -1.819, -2.194), (1.338, -2.194, -1.819), (2.194, -2.194, 0.8918), (-1.115, 1.757, -2.007), (-2.007, -1.115, 2.257), (-1.732, 2.007, -1.529), (2.007, 2.257, 0.2229), (-1.115, -2.007, -1.757), (2.194, -1.338, -1.819), (-2.007, 2.257, -0.6688), (1.338, -1.819, -1.819), (-2.257, 0.2229, 2.007), (-2.213, -1.896, 1.725), (1.529, -1.732, 2.007), (-2.194, -1.338, 1.819), (-1.757, 0.2229, 2.007), (-0.8918, -2.194, 2.194), (-1.896, 2.213, 1.725), (2.007, -1.115, 2.257), (2.007, 1.757, -0.2229), (0.6688, -1.757, 2.007), (1.921, 2.182, 1.877), (2.257, 1.115, -2.007), (2.007, 0.2229, -1.757), (1.757, -1.115, -2.007), (1.757, -2.007, 1.115), (-2.007, 0.6688, 1.757), (-2.007, -2.257, 0.6688), (1.757, 1.115, -2.007), (2.194, -2.194, 1.338), (-1.529, 1.732, -2.007), (-0.2229, -2.007, 1.757), (-2.194, 1.338, 1.819), (-1.819, 1.338, 1.819), (2.194, 2.194, 0.8918), (1.667, -1.803, 1.667), (0.6688, -2.257, 2.007), (2.194, 1.819, 1.338), (0.4459, -1.819, -1.819), (1.732, -1.529, 2.007), (-2.007, -1.757, 0.6688), (2.007, -0.6688, 1.757), (-2.007, 1.757, -1.115), (1.819, 0.8918, 1.819), (-0.6688, 2.007, -1.757), (2.182, -1.921, -1.877), (-2.98e-08, -1.819, 2.194), (2.257, -2.007, -0.6688), (-1.708, 2.194, 1.65), (0.2229, -1.757, 2.007), (1.338, -1.819, 1.819), (-2.257, -2.007, 0.6688), (1.338, 1.819, -1.819), (-1.819, 0.8918, -2.194), (1.732, 2.007, -1.529), (1.115, 2.007, 1.757), (0.2229, 2.257, 2.007), (1.803, 1.667, 1.667), (-1.561, 1.951, 2.257), (-2.98e-08, -2.194, 2.194), (2.007, -0.6688, 2.257), (1.115, 2.007, 2.257), (2.007, -0.2229, -2.257), (-1.338, 1.819, 2.194), (1.994, -2.213, -1.592), (-1.819, -0.8918, 1.819), (-1.592, 2.213, 1.994), (1.732, -2.007, -1.529), (2.257, -0.6688, 2.007), (1.819, 2.194, 0.8918), (1.951, 2.257, -1.561), (-2.257, 2.007, -0.2229), (-0.4459, -2.194, 2.194), (2.194, 1.338, -2.194), (1.819, 1.338, -2.194), (-1.529, 2.007, 1.732), (0.2229, 2.007, -2.257), (-1.951, -2.257, 1.561), (1.115, -2.007, 1.757), (1.819, -1.338, -1.819), (0.2229, 2.257, -2.007), (-2.257, -1.969, 1.521), (-0.4459, -2.194, 1.819), (-0.4459, -1.819, 1.819), (2.213, 1.994, 1.592), (0.8918, 1.819, 2.194), (-1.115, 2.007, -2.257), (1.115, 1.757, -2.007), (-1.338, 2.194, 1.819), (-2.007, 0.2229, 2.257), (-1.708, 1.65, -2.194), (-2.007, 1.115, 2.257), (-2.194, -1.338, 2.194), (2.194, -2.194, -0.8918), (-2.98e-08, -1.819, 1.819), (2.194, -1.819, -1.338), (1.819, -2.194, 0.8918), (2.194, -1.819, 1.338), (2.007, 1.757, 0.6688), (1.521, -1.969, 2.257), (1.338, 1.819, 1.819), (-0.4459, 2.194, 1.819), (-1.819, 2.194, 0.8918), (-2.194, 1.819, 1.338), (1.819, 1.819, -0.8918), (-2.007, -0.2229, 1.757), (1.561, -2.257, 1.951), (-0.4459, -1.819, 2.194), (2.007, 0.2229, 2.257), (1.819, -1.819, 0.8918), (-0.6688, 2.007, 2.257), (-1.819, -1.819, 1.338), (-1.951, 2.257, -1.561), (-1.819, 1.819, 0.4459), (-1.667, 1.667, -1.803), (1.65, -1.708, 2.194), (-1.757, -1.115, 2.007), (1.529, -2.007, 1.732), (-1.757, -2.007, 0.6688), (-0.8918, -1.819, 2.194), (2.194, 0.8918, 1.819), (-0.8918, -2.194, 1.819), (0.4459, -2.194, 2.194), (1.819, -2.194, 1.338), (-2.194, 0.8918, -2.194), (2.213, 1.725, -1.896), (-1.338, -1.819, 1.819), (2.007, 1.115, -1.757), (2.007, -1.757, 0.2229), (2.194, -0.4459, -1.819), (1.819, -2.194, -2.98e-08), (-0.2229, -1.757, 2.007), (1.757, -0.6688, 2.007), (0.8918, 1.819, -2.194), (1.69, -1.69, -2.194), (2.007, -1.529, 1.732), (-2.194, -2.194, -0.8918), (-1.667, -1.803, -1.667), (-2.257, -1.561, -1.951), (0.6688, -2.007, 1.757), (1.115, 2.257, -2.007), (1.819, -2.98e-08, 1.819), (2.257, 0.2229, 2.007), (1.115, 2.257, 2.007), (-1.667, -1.803, 1.667), (-1.529, 2.007, -1.732), (0.2229, 2.007, 2.257), (-0.6688, -1.757, 2.007), (1.115, -2.007, 2.257), (1.115, 1.757, 2.007), (-2.17, 1.89, -1.921), (-2.194, -1.819, -0.8918), (-1.732, 2.007, 1.529), (-1.338, -1.819, 2.194), (-2.007, -1.529, -1.732), (0.4459, -2.194, 1.819), (-2.257, 2.007, 0.6688), (2.194, -1.338, 2.194), (0.4459, 1.819, -1.819), (-2.194, 2.194, -0.8918), (1.667, -1.803, -1.667), (1.115, 2.007, -2.257), (-2.257, 1.951, 1.561), (-2.194, 1.69, -1.69), (-1.757, 2.007, 0.6688), (-1.819, -2.194, 0.8918), (-1.877, -2.182, -1.921), (0.6688, -2.007, 2.257), (-1.803, 1.667, -1.667), (-1.529, 1.732, 2.007), (2.194, -1.819, -2.98e-08), (1.819, -1.338, 2.194), (-2.007, 1.732, 1.529), (2.257, -2.007, 0.2229), (-2.007, 1.115, -1.757), (-2.007, -1.757, -0.2229), (-1.338, 2.194, 2.194), (-2.194, -0.4459, 2.194), (-2.194, -2.194, 2.98e-08), (-1.819, -1.338, 2.194), (-2.007, 1.757, -0.2229), (1.951, 1.561, -2.257), (-1.115, -1.757, 2.007), (1.529, 2.007, -1.732), (1.819, -1.819, -2.98e-08), (-2.98e-08, 1.819, -1.819), (-1.819, 2.194, -2.98e-08), (0.2229, 1.757, -2.007), (1.561, 2.257, -1.951), (1.757, 0.2229, 2.007), (-0.8918, -1.819, 1.819), (1.69, -2.194, 1.69), (1.521, -2.257, -1.969), (1.819, -1.819, -0.4459), (1.819, -0.4459, 2.194), (0.8918, -2.194, 1.819), (-2.98e-08, 2.194, -1.819), (2.98e-08, 1.819, 2.194), (1.561, 1.951, -2.257), (-0.2229, 1.757, 2.007), (-1.819, 1.819, 1.338), (-1.115, 2.007, 1.757), (-2.007, -1.115, -1.757), (1.89, -2.17, 1.921), (-1.667, -1.667, 1.803), (2.007, 1.115, 2.257), (-0.8918, 2.194, -1.819), (1.819, -2.194, -0.4459), (2.194, -2.194, -0.4459), (1.819, -1.819, 1.338), (0.8918, -2.194, 2.194), (-0.4459, 2.194, -1.819), (-2.194, 2.194, -0.4459), (1.529, -2.007, -1.732), (2.98e-08, 2.194, 2.194), (-1.757, 2.007, 0.2229), (-0.2229, -2.007, 2.257), (0.2229, -2.007, 2.257), (-1.338, 1.819, 1.819), (-2.007, 1.757, 1.115), (-2.98e-08, -2.194, 1.819), (1.69, 1.69, -2.194), (1.921, 1.89, -2.17), (-1.787, -2.194, -1.537), (-2.166, -2.168, -1.619), (-2.194, -1.787, -1.537), (-1.782, -1.782, -1.554), (-1.819, -2.194, -1.115), (-2.194, -2.194, -1.115), (-2.194, -1.819, -1.115), (-1.819, -1.819, -1.115), (-1.819, -2.194, -0.6688), (-2.194, -2.194, -0.6688), (-2.194, -1.819, -0.6688), (-1.819, -1.819, -0.6688), (-1.819, -2.194, -0.2229), (-2.194, -2.194, -0.2229), (-2.194, -1.819, -0.2229), (-1.819, -1.819, -0.2229), (-1.819, -2.194, 0.2229), (-2.194, -2.194, 0.2229), (-2.194, -1.819, 0.2229), (-1.819, -1.819, 0.2229), (-1.819, -2.194, 0.6688), (-2.194, -2.194, 0.6688), (-2.194, -1.819, 0.6688), (-1.819, -1.819, 0.6688), (-1.819, -2.194, 1.115), (-2.194, -2.194, 1.115), (-2.194, -1.819, 1.115), (-1.819, -1.819, 1.115), (-1.787, -2.194, 1.537), (-2.173, -2.169, 1.588), (-2.194, -1.791, 1.527), (-1.782, -1.782, 1.554), (-1.782, -1.554, 1.782), (-2.21, -1.59, 1.77), (-2.126, -1.584, 2.191), (-1.787, -1.537, 2.194), (-1.819, -1.115, 1.819), (-2.194, -1.115, 1.819), (-2.194, -1.115, 2.194), (-1.819, -1.115, 2.194), (-1.819, -0.6688, 1.819), (-2.194, -0.6688, 1.819), (-2.194, -0.6688, 2.194), (-1.819, -0.6688, 2.194), (-1.819, -0.2229, 1.819), (-2.194, -0.2229, 1.819), (-2.194, -0.2229, 2.194), (-1.819, -0.2229, 2.194), (-1.819, 0.2229, 1.819), (-2.194, 0.2229, 1.819), (-2.194, 0.2229, 2.194), (-1.819, 0.2229, 2.194), (-1.819, 0.6688, 1.819), (-2.194, 0.6688, 1.819), (-2.194, 0.6688, 2.194), (-1.819, 0.6688, 2.194), (-1.819, 1.115, 1.819), (-2.194, 1.115, 1.819), (-2.194, 1.115, 2.194), (-1.819, 1.115, 2.194), (-1.782, 1.554, 1.782), (-2.194, 1.537, 1.787), (-2.166, 1.619, 2.168), (-1.787, 1.537, 2.194), (-1.782, 1.782, 1.554), (-2.194, 1.787, 1.537), (-2.169, 2.173, 1.588), (-1.791, 2.194, 1.527), (-1.819, 1.819, 1.115), (-2.194, 1.819, 1.115), (-2.194, 2.194, 1.115), (-1.819, 2.194, 1.115), (-1.819, 1.819, 0.6688), (-2.194, 1.819, 0.6688), (-2.194, 2.194, 0.6688), (-1.819, 2.194, 0.6688), (-1.819, 1.819, 0.2229), (-2.194, 1.819, 0.2229), (-2.194, 2.194, 0.2229), (-1.819, 2.194, 0.2229), (-1.819, 1.819, -0.2229), (-2.194, 1.819, -0.2229), (-2.194, 2.194, -0.2229), (-1.819, 2.194, -0.2229), (-1.819, 1.819, -0.6688), (-2.194, 1.819, -0.6688), (-2.194, 2.194, -0.6688), (-1.819, 2.194, -0.6688), (-1.819, 1.819, -1.115), (-2.194, 1.819, -1.115), (-2.194, 2.194, -1.115), (-1.819, 2.194, -1.115), (-1.782, 1.782, -1.554), (-2.194, 1.787, -1.537), (-2.166, 2.168, -1.619), (-1.787, 2.194, -1.537), (-1.791, 1.527, -2.194), (-2.169, 1.588, -2.173), (-2.194, 1.537, -1.787), (-1.782, 1.554, -1.782), (-1.819, 1.115, -2.194), (-2.194, 1.115, -2.194), (-2.194, 1.115, -1.819), (-1.819, 1.115, -1.819), (-1.819, 0.6688, -2.194), (-2.194, 0.6688, -2.194), (-2.194, 0.6688, -1.819), (-1.819, 0.6688, -1.819), (-1.819, 0.2229, -2.194), (-2.194, 0.2229, -2.194), (-2.194, 0.2229, -1.819), (-1.819, 0.2229, -1.819), (-1.819, -0.2229, -2.194), (-2.194, -0.2229, -2.194), (-2.194, -0.2229, -1.819), (-1.819, -0.2229, -1.819), (-1.819, -0.6688, -2.194), (-2.194, -0.6688, -2.194), (-2.194, -0.6688, -1.819), (-1.819, -0.6688, -1.819), (-1.819, -1.115, -2.194), (-2.194, -1.115, -2.194), (-2.194, -1.115, -1.819), (-1.819, -1.115, -1.819), (-1.791, -1.527, -2.194), (-2.169, -1.588, -2.173), (-2.194, -1.537, -1.787), (-1.782, -1.554, -1.782), (-1.554, 1.782, 1.782), (-1.59, 2.21, 1.77), (-1.584, 2.126, 2.191), (-1.537, 1.787, 2.194), (-1.115, 1.819, 1.819), (-1.115, 2.194, 1.819), (-1.115, 2.194, 2.194), (-1.115, 1.819, 2.194), (-0.6688, 1.819, 1.819), (-0.6688, 2.194, 1.819), (-0.6688, 2.194, 2.194), (-0.6688, 1.819, 2.194), (-0.2229, 1.819, 1.819), (-0.2229, 2.194, 1.819), (-0.2229, 2.194, 2.194), (-0.2229, 1.819, 2.194), (0.2229, 1.819, 1.819), (0.2229, 2.194, 1.819), (0.2229, 2.194, 2.194), (0.2229, 1.819, 2.194), (0.6688, 1.819, 1.819), (0.6688, 2.194, 1.819), (0.6688, 2.194, 2.194), (0.6688, 1.819, 2.194), (1.115, 1.819, 1.819), (1.115, 2.194, 1.819), (1.115, 2.194, 2.194), (1.115, 1.819, 2.194), (1.554, 1.782, 1.782), (1.537, 2.194, 1.787), (1.619, 2.168, 2.166), (1.537, 1.787, 2.194), (2.21, 1.77, 1.59), (1.782, 1.782, 1.554), (1.787, 2.194, 1.537), (2.126, 2.191, 1.584), (2.194, 1.819, 1.115), (1.819, 1.819, 1.115), (1.819, 2.194, 1.115), (2.194, 2.194, 1.115), (2.194, 1.819, 0.6688), (1.819, 1.819, 0.6688), (1.819, 2.194, 0.6688), (2.194, 2.194, 0.6688), (2.194, 1.819, 0.2229), (1.819, 1.819, 0.2229), (1.819, 2.194, 0.2229), (2.194, 2.194, 0.2229), (2.194, 1.819, -0.2229), (1.819, 1.819, -0.2229), (1.819, 2.194, -0.2229), (2.194, 2.194, -0.2229), (2.194, 1.819, -0.6688), (1.819, 1.819, -0.6688), (1.819, 2.194, -0.6688), (2.194, 2.194, -0.6688), (2.194, 1.819, -1.115), (1.819, 1.819, -1.115), (1.819, 2.194, -1.115), (2.194, 2.194, -1.115), (2.21, 1.77, -1.59), (1.782, 1.782, -1.554), (1.787, 2.194, -1.537), (2.126, 2.191, -1.584), (1.537, 1.787, -2.194), (1.619, 2.168, -2.166), (1.537, 2.194, -1.787), (1.554, 1.782, -1.782), (1.115, 1.819, -2.194), (1.115, 2.194, -2.194), (1.115, 2.194, -1.819), (1.115, 1.819, -1.819), (0.6688, 1.819, -2.194), (0.6688, 2.194, -2.194), (0.6688, 2.194, -1.819), (0.6688, 1.819, -1.819), (0.2229, 1.819, -2.194), (0.2229, 2.194, -2.194), (0.2229, 2.194, -1.819), (0.2229, 1.819, -1.819), (-0.2229, 1.819, -2.194), (-0.2229, 2.194, -2.194), (-0.2229, 2.194, -1.819), (-0.2229, 1.819, -1.819), (-0.6688, 1.819, -2.194), (-0.6688, 2.194, -2.194), (-0.6688, 2.194, -1.819), (-0.6688, 1.819, -1.819), (-1.115, 1.819, -2.194), (-1.115, 2.194, -2.194), (-1.115, 2.194, -1.819), (-1.115, 1.819, -1.819), (-1.59, 1.77, -2.21), (-1.584, 2.191, -2.126), (-1.537, 2.194, -1.787), (-1.554, 1.782, -1.782), (1.782, 1.554, 1.782), (2.194, 1.527, 1.791), (2.173, 1.588, 2.169), (1.787, 1.537, 2.194), (1.819, 1.115, 1.819), (2.194, 1.115, 1.819), (2.194, 1.115, 2.194), (1.819, 1.115, 2.194), (1.819, 0.6688, 1.819), (2.194, 0.6688, 1.819), (2.194, 0.6688, 2.194), (1.819, 0.6688, 2.194), (1.819, 0.2229, 1.819), (2.194, 0.2229, 1.819), (2.194, 0.2229, 2.194), (1.819, 0.2229, 2.194), (1.819, -0.2229, 1.819), (2.194, -0.2229, 1.819), (2.194, -0.2229, 2.194), (1.819, -0.2229, 2.194), (1.819, -0.6688, 1.819), (2.194, -0.6688, 1.819), (2.194, -0.6688, 2.194), (1.819, -0.6688, 2.194), (1.819, -1.115, 1.819), (2.194, -1.115, 1.819), (2.194, -1.115, 2.194), (1.819, -1.115, 2.194), (1.782, -1.554, 1.782), (2.194, -1.537, 1.787), (2.191, -1.584, 2.126), (1.77, -1.59, 2.21), (2.168, -2.166, 1.619), (1.787, -2.194, 1.537), (1.782, -1.782, 1.554), (2.194, -1.787, 1.537), (2.194, -2.194, 1.115), (1.819, -2.194, 1.115), (1.819, -1.819, 1.115), (2.194, -1.819, 1.115), (2.194, -2.194, 0.6688), (1.819, -2.194, 0.6688), (1.819, -1.819, 0.6688), (2.194, -1.819, 0.6688), (2.194, -2.194, 0.2229), (1.819, -2.194, 0.2229), (1.819, -1.819, 0.2229), (2.194, -1.819, 0.2229), (2.194, -2.194, -0.2229), (1.819, -2.194, -0.2229), (1.819, -1.819, -0.2229), (2.194, -1.819, -0.2229), (2.194, -2.194, -0.6688), (1.819, -2.194, -0.6688), (1.819, -1.819, -0.6688), (2.194, -1.819, -0.6688), (2.194, -2.194, -1.115), (1.819, -2.194, -1.115), (1.819, -1.819, -1.115), (2.194, -1.819, -1.115), (2.191, -2.126, -1.584), (1.77, -2.21, -1.59), (1.782, -1.782, -1.554), (2.194, -1.787, -1.537), (1.787, -1.537, -2.194), (2.168, -1.619, -2.166), (2.194, -1.537, -1.787), (1.782, -1.554, -1.782), (1.819, -1.115, -2.194), (2.194, -1.115, -2.194), (2.194, -1.115, -1.819), (1.819, -1.115, -1.819), (1.819, -0.6688, -2.194), (2.194, -0.6688, -2.194), (2.194, -0.6688, -1.819), (1.819, -0.6688, -1.819), (1.819, -0.2229, -2.194), (2.194, -0.2229, -2.194), (2.194, -0.2229, -1.819), (1.819, -0.2229, -1.819), (1.819, 0.2229, -2.194), (2.194, 0.2229, -2.194), (2.194, 0.2229, -1.819), (1.819, 0.2229, -1.819), (1.819, 0.6688, -2.194), (2.194, 0.6688, -2.194), (2.194, 0.6688, -1.819), (1.819, 0.6688, -1.819), (1.819, 1.115, -2.194), (2.194, 1.115, -2.194), (2.194, 1.115, -1.819), (1.819, 1.115, -1.819), (1.787, 1.537, -2.194), (2.173, 1.588, -2.169), (2.194, 1.527, -1.791), (1.782, 1.554, -1.782), (1.554, -1.782, 1.782), (1.537, -2.194, 1.787), (1.588, -2.169, 2.173), (1.527, -1.791, 2.194), (1.115, -1.819, 1.819), (1.115, -2.194, 1.819), (1.115, -2.194, 2.194), (1.115, -1.819, 2.194), (0.6688, -1.819, 1.819), (0.6688, -2.194, 1.819), (0.6688, -2.194, 2.194), (0.6688, -1.819, 2.194), (0.2229, -1.819, 1.819), (0.2229, -2.194, 1.819), (0.2229, -2.194, 2.194), (0.2229, -1.819, 2.194), (-0.2229, -1.819, 1.819), (-0.2229, -2.194, 1.819), (-0.2229, -2.194, 2.194), (-0.2229, -1.819, 2.194), (-0.6688, -1.819, 1.819), (-0.6688, -2.194, 1.819), (-0.6688, -2.194, 2.194), (-0.6688, -1.819, 2.194), (-1.115, -1.819, 1.819), (-1.115, -2.194, 1.819), (-1.115, -2.194, 2.194), (-1.115, -1.819, 2.194), (-1.554, -1.782, 1.782), (-1.537, -2.194, 1.787), (-1.619, -2.166, 2.168), (-1.537, -1.787, 2.194), (-1.59, -1.77, -2.21), (-1.584, -2.191, -2.126), (-1.537, -2.194, -1.787), (-1.554, -1.782, -1.782), (-1.115, -1.819, -2.194), (-1.115, -2.194, -2.194), (-1.115, -2.194, -1.819), (-1.115, -1.819, -1.819), (-0.6688, -1.819, -2.194), (-0.6688, -2.194, -2.194), (-0.6688, -2.194, -1.819), (-0.6688, -1.819, -1.819), (-0.2229, -1.819, -2.194), (-0.2229, -2.194, -2.194), (-0.2229, -2.194, -1.819), (-0.2229, -1.819, -1.819), (0.2229, -1.819, -2.194), (0.2229, -2.194, -2.194), (0.2229, -2.194, -1.819), (0.2229, -1.819, -1.819), (0.6688, -1.819, -2.194), (0.6688, -2.194, -2.194), (0.6688, -2.194, -1.819), (0.6688, -1.819, -1.819), (1.115, -1.819, -2.194), (1.115, -2.194, -2.194), (1.115, -2.194, -1.819), (1.115, -1.819, -1.819), (1.537, -1.787, -2.194), (1.588, -2.173, -2.169), (1.527, -2.194, -1.791), (1.554, -1.782, -1.782)], [], [(0, 710, 1303, 621), (0, 621, 1300, 723), (0, 723, 1296, 859), (0, 859, 1299, 710), (1, 800, 1302, 884), (1, 884, 1303, 710), (1, 710, 1299, 554), (1, 554, 1298, 800), (2, 722, 1301, 921), (2, 921, 1302, 800), (2, 800, 1298, 855), (2, 855, 1297, 722), (3, 671, 1284, 1137), (3, 1137, 1291, 1083), (3, 1083, 1415, 671), (4, 723, 1300, 738), (4, 738, 1301, 722), (4, 722, 1297, 959), (4, 959, 1296, 723), (5, 896, 1299, 859), (5, 859, 1296, 1022), (5, 1022, 1292, 898), (5, 898, 1295, 896), (6, 932, 1298, 554), (6, 554, 1299, 896), (6, 896, 1295, 1143), (6, 1143, 1294, 932), (7, 1093, 1297, 855), (7, 855, 1298, 932), (7, 932, 1294, 880), (7, 880, 1293, 1093), (8, 1022, 1296, 959), (8, 959, 1297, 1093), (8, 1093, 1293, 809), (8, 809, 1292, 1022), (9, 953, 1295, 898), (9, 898, 1292, 685), (9, 685, 1288, 922), (9, 922, 1291, 953), (10, 670, 1294, 1143), (10, 1143, 1295, 953), (10, 953, 1291, 815), (10, 815, 1290, 670), (11, 929, 1544, 678), (11, 678, 1317, 919), (11, 919, 1316, 929), (12, 795, 1293, 880), (12, 880, 1294, 670), (12, 670, 1290, 824), (12, 824, 1289, 795), (13, 685, 1292, 809), (13, 809, 1293, 795), (13, 795, 1289, 830), (13, 830, 1288, 685), (14, 513, 1283, 547), (14, 547, 1280, 492), (14, 492, 1284, 974), (14, 974, 1287, 513), (15, 700, 1282, 647), (15, 647, 1283, 513), (15, 513, 1287, 1081), (15, 1081, 1286, 700), (16, 682, 1281, 925), (16, 925, 1282, 700), (16, 700, 1286, 889), (16, 889, 1285, 682), (17, 757, 1195, 1106), (17, 1106, 1547, 665), (17, 665, 1319, 757), (18, 492, 1280, 1011), (18, 1011, 1281, 682), (18, 682, 1285, 886), (18, 886, 1284, 492), (19, 474, 1279, 476), (19, 476, 1276, 536), (19, 536, 1280, 547), (19, 547, 1283, 474), (20, 1128, 1278, 978), (20, 978, 1279, 474), (20, 474, 1283, 647), (20, 647, 1282, 1128), (21, 440, 1277, 610), (21, 610, 1278, 1128), (21, 1128, 1282, 925), (21, 925, 1281, 440), (22, 536, 1276, 590), (22, 590, 1277, 440), (22, 440, 1281, 1011), (22, 1011, 1280, 536), (23, 414, 1412, 1059), (23, 1059, 1288, 830), (23, 830, 1289, 414), (24, 426, 1275, 461), (24, 461, 1272, 404), (24, 404, 1276, 476), (24, 476, 1279, 426), (25, 1181, 1274, 564), (25, 564, 1275, 426), (25, 426, 1279, 978), (25, 978, 1278, 1181), (26, 403, 1273, 1040), (26, 1040, 1274, 1181), (26, 1181, 1278, 610), (26, 610, 1277, 403), (27, 404, 1272, 1149), (27, 1149, 1273, 403), (27, 403, 1277, 590), (27, 590, 1276, 404), (28, 1155, 1271, 1184), (28, 1184, 1268, 445), (28, 445, 1272, 461), (28, 461, 1275, 1155), (29, 406, 1270, 586), (29, 586, 1271, 1155), (29, 1155, 1275, 564), (29, 564, 1274, 406), (30, 587, 1269, 715), (30, 715, 1270, 406), (30, 406, 1274, 1040), (30, 1040, 1273, 587), (31, 445, 1268, 711), (31, 711, 1269, 587), (31, 587, 1273, 1149), (31, 1149, 1272, 445), (32, 796, 1267, 1133), (32, 1133, 1264, 1082), (32, 1082, 1268, 1184), (32, 1184, 1271, 796), (33, 480, 1266, 538), (33, 538, 1267, 796), (33, 796, 1271, 586), (33, 586, 1270, 480), (34, 870, 1387, 421), (34, 421, 1511, 968), (34, 968, 1381, 870), (35, 519, 1265, 1125), (35, 1125, 1266, 480), (35, 480, 1270, 715), (35, 715, 1269, 519), (36, 481, 1575, 1129), (36, 1129, 1478, 628), (36, 628, 1483, 481), (37, 1082, 1264, 470), (37, 470, 1265, 519), (37, 519, 1269, 711), (37, 711, 1268, 1082), (38, 1071, 1263, 706), (38, 706, 1260, 763), (38, 763, 1264, 1133), (38, 1133, 1267, 1071), (39, 549, 1262, 477), (39, 477, 1263, 1071), (39, 1071, 1267, 538), (39, 538, 1266, 549), (40, 539, 1261, 791), (40, 791, 1262, 549), (40, 549, 1266, 1125), (40, 1125, 1265, 539), (41, 1094, 1380, 871), (41, 871, 1510, 580), (41, 580, 1509, 1094), (42, 763, 1260, 1188), (42, 1188, 1261, 539), (42, 539, 1265, 470), (42, 470, 1264, 763), (43, 658, 1259, 1121), (43, 1121, 1256, 1169), (43, 1169, 1260, 706), (43, 706, 1263, 658), (44, 588, 1258, 417), (44, 417, 1259, 658), (44, 658, 1263, 477), (44, 477, 1262, 588), (45, 1072, 1257, 1131), (45, 1131, 1258, 588), (45, 588, 1262, 791), (45, 791, 1261, 1072), (46, 1169, 1256, 1141), (46, 1141, 1257, 1072), (46, 1072, 1261, 1188), (46, 1188, 1260, 1169), (47, 852, 1251, 967), (47, 967, 1248, 1002), (47, 1002, 1252, 527), (47, 527, 1255, 852), (48, 840, 1250, 1060), (48, 1060, 1251, 852), (48, 852, 1255, 639), (48, 639, 1254, 840), (49, 1001, 1249, 961), (49, 961, 1250, 840), (49, 840, 1254, 625), (49, 625, 1253, 1001), (50, 1002, 1248, 490), (50, 490, 1249, 1001), (50, 1001, 1253, 412), (50, 412, 1252, 1002), (51, 820, 1247, 916), (51, 916, 1244, 860), (51, 860, 1248, 967), (51, 967, 1251, 820), (52, 808, 1246, 551), (52, 551, 1247, 820), (52, 820, 1251, 1060), (52, 1060, 1250, 808), (53, 690, 1245, 567), (53, 567, 1246, 808), (53, 808, 1250, 961), (53, 961, 1249, 690), (54, 624, 1252, 661), (54, 661, 1256, 469), (54, 469, 1320, 624), (55, 860, 1244, 995), (55, 995, 1245, 690), (55, 690, 1249, 490), (55, 490, 1248, 860), (56, 888, 1477, 843), (56, 843, 1574, 1161), (56, 1161, 1573, 888), (57, 966, 1243, 984), (57, 984, 1240, 850), (57, 850, 1244, 916), (57, 916, 1247, 966), (58, 837, 1242, 1058), (58, 1058, 1243, 966), (58, 966, 1247, 551), (58, 551, 1246, 837), (59, 849, 1241, 980), (59, 980, 1242, 837), (59, 837, 1246, 567), (59, 567, 1245, 849), (60, 850, 1240, 694), (60, 694, 1241, 849), (60, 849, 1245, 995), (60, 995, 1244, 850), (61, 817, 1239, 805), (61, 805, 1236, 944), (61, 944, 1240, 984), (61, 984, 1243, 817), (62, 829, 1238, 668), (62, 668, 1239, 817), (62, 817, 1243, 1058), (62, 1058, 1242, 829), (63, 872, 1237, 909), (63, 909, 1238, 829), (63, 829, 1242, 980), (63, 980, 1241, 872), (64, 944, 1236, 1074), (64, 1074, 1237, 872), (64, 872, 1241, 694), (64, 694, 1240, 944), (65, 882, 1235, 861), (65, 861, 1232, 912), (65, 912, 1236, 805), (65, 805, 1239, 882), (66, 981, 1225, 931), (66, 931, 1222, 1050), (66, 1050, 1221, 981), (67, 1146, 1234, 920), (67, 920, 1235, 882), (67, 882, 1239, 668), (67, 668, 1238, 1146), (68, 911, 1233, 856), (68, 856, 1234, 1146), (68, 1146, 1238, 909), (68, 909, 1237, 911), (69, 912, 1232, 776), (69, 776, 1233, 911), (69, 911, 1237, 1074), (69, 1074, 1236, 912), (70, 724, 1231, 1085), (70, 1085, 1228, 1034), (70, 1034, 1232, 861), (70, 861, 1235, 724), (71, 764, 1230, 973), (71, 973, 1231, 724), (71, 724, 1235, 920), (71, 920, 1234, 764), (72, 934, 1229, 894), (72, 894, 1230, 764), (72, 764, 1234, 856), (72, 856, 1233, 934), (73, 1034, 1228, 823), (73, 823, 1229, 934), (73, 934, 1233, 776), (73, 776, 1232, 1034), (74, 1148, 1227, 767), (74, 767, 1224, 707), (74, 707, 1228, 1085), (74, 1085, 1231, 1148), (75, 1173, 1540, 1113), (75, 1113, 1223, 904), (75, 904, 1224, 1173), (76, 1061, 1226, 835), (76, 835, 1227, 1148), (76, 1148, 1231, 973), (76, 973, 1230, 1061), (77, 983, 1225, 847), (77, 847, 1226, 1061), (77, 1061, 1230, 894), (77, 894, 1229, 983), (78, 707, 1224, 818), (78, 818, 1225, 983), (78, 983, 1229, 823), (78, 823, 1228, 707), (79, 1080, 1223, 963), (79, 963, 1220, 742), (79, 742, 1216, 786), (79, 786, 1219, 1080), (80, 552, 1222, 892), (80, 892, 1223, 1080), (80, 1080, 1219, 686), (80, 686, 1218, 552), (81, 540, 1221, 1050), (81, 1050, 1222, 552), (81, 552, 1218, 781), (81, 781, 1217, 540), (82, 742, 1220, 1046), (82, 1046, 1221, 540), (82, 540, 1217, 677), (82, 677, 1216, 742), (83, 572, 1450, 1004), (83, 1004, 1512, 660), (83, 660, 1444, 572), (84, 725, 1219, 786), (84, 786, 1216, 1134), (84, 1134, 1212, 1087), (84, 1087, 1215, 725), (85, 607, 1218, 686), (85, 686, 1219, 725), (85, 725, 1215, 1009), (85, 1009, 1214, 607), (86, 986, 1321, 1017), (86, 1017, 1259, 417), (86, 417, 1258, 986), (87, 497, 1217, 781), (87, 781, 1218, 607), (87, 607, 1214, 1020), (87, 1020, 1213, 497), (88, 1134, 1216, 677), (88, 677, 1217, 497), (88, 497, 1213, 996), (88, 996, 1212, 1134), (89, 483, 1215, 1087), (89, 1087, 1212, 447), (89, 447, 1208, 510), (89, 510, 1211, 483), (90, 1026, 1416, 674), (90, 674, 1348, 667), (90, 667, 1353, 1026), (91, 432, 1214, 1009), (91, 1009, 1215, 483), (91, 483, 1211, 797), (91, 797, 1210, 432), (92, 885, 1418, 450), (92, 450, 1417, 938), (92, 938, 1352, 885), (93, 448, 1213, 1020), (93, 1020, 1214, 432), (93, 432, 1210, 701), (93, 701, 1209, 448), (94, 940, 1380, 1094), (94, 1094, 1509, 1191), (94, 1191, 1385, 441), (94, 441, 1383, 940), (95, 648, 1545, 1135), (95, 1135, 1193, 728), (95, 728, 1317, 678), (95, 678, 1544, 648), (96, 447, 1212, 996), (96, 996, 1213, 448), (96, 448, 1209, 612), (96, 612, 1208, 447), (97, 407, 1211, 510), (97, 510, 1208, 466), (97, 466, 1204, 408), (97, 408, 1207, 407), (98, 420, 1210, 797), (98, 797, 1211, 407), (98, 407, 1207, 1144), (98, 1144, 1206, 420), (99, 1147, 1209, 701), (99, 701, 1210, 420), (99, 420, 1206, 537), (99, 537, 1205, 1147), (100, 466, 1208, 612), (100, 612, 1209, 1147), (100, 1147, 1205, 531), (100, 531, 1204, 466), (101, 606, 1207, 408), (101, 408, 1204, 541), (101, 541, 1200, 592), (101, 592, 1203, 606), (102, 496, 1206, 1144), (102, 1144, 1207, 606), (102, 606, 1203, 755), (102, 755, 1202, 496), (103, 743, 1205, 537), (103, 537, 1206, 496), (103, 496, 1202, 582), (103, 582, 1201, 743), (104, 541, 1204, 531), (104, 531, 1205, 743), (104, 743, 1201, 487), (104, 487, 1200, 541), (105, 520, 1203, 592), (105, 592, 1200, 577), (105, 577, 1196, 525), (105, 525, 1199, 520), (106, 1120, 1202, 755), (106, 755, 1203, 520), (106, 520, 1199, 495), (106, 495, 1198, 1120), (107, 1105, 1201, 582), (107, 582, 1202, 1120), (107, 1120, 1198, 602), (107, 602, 1197, 1105), (108, 577, 1200, 487), (108, 487, 1201, 1105), (108, 1105, 1197, 409), (108, 409, 1196, 577), (109, 1033, 1477, 888), (109, 888, 1573, 446), (109, 446, 1481, 1014), (109, 1014, 1476, 1033), (110, 981, 1221, 914), (110, 914, 1542, 608), (110, 608, 1226, 847), (110, 847, 1225, 981), (111, 672, 1199, 525), (111, 525, 1196, 605), (111, 605, 1192, 571), (111, 571, 1195, 672), (112, 798, 1198, 495), (112, 495, 1199, 672), (112, 672, 1195, 430), (112, 430, 1194, 798), (113, 1035, 1321, 986), (113, 986, 1258, 543), (113, 543, 1254, 683), (113, 683, 1322, 1035), (114, 471, 1447, 1084), (114, 1084, 1515, 1068), (114, 1068, 1514, 471), (115, 950, 1447, 471), (115, 471, 1514, 1172), (115, 1172, 1448, 695), (115, 695, 1446, 950), (116, 708, 1197, 602), (116, 602, 1198, 798), (116, 798, 1194, 442), (116, 442, 1193, 708), (117, 605, 1196, 409), (117, 409, 1197, 708), (117, 708, 1193, 452), (117, 452, 1192, 605), (118, 913, 1418, 885), (118, 885, 1352, 1053), (118, 1053, 1355, 990), (118, 990, 1350, 913), (119, 414, 1289, 1119), (119, 1119, 1286, 503), (119, 503, 1413, 518), (119, 518, 1412, 414), (120, 1131, 1257, 555), (120, 555, 1253, 625), (120, 625, 1254, 543), (120, 543, 1258, 1131), (121, 1150, 1508, 1190), (121, 1190, 1384, 1167), (121, 1167, 1385, 1191), (121, 1191, 1509, 1150), (122, 446, 1573, 954), (122, 954, 1572, 1103), (122, 1103, 1480, 804), (122, 804, 1481, 446), (123, 683, 1254, 639), (123, 639, 1255, 475), (123, 475, 1323, 1027), (123, 1027, 1322, 683), (124, 521, 1413, 503), (124, 503, 1286, 1081), (124, 1081, 1287, 514), (124, 514, 1414, 521), (125, 866, 1351, 897), (125, 897, 1419, 434), (125, 434, 1418, 913), (125, 913, 1350, 866), (126, 777, 1354, 575), (126, 575, 1349, 697), (126, 697, 1350, 990), (126, 990, 1355, 777), (127, 616, 1479, 951), (127, 951, 1476, 1014), (127, 1014, 1481, 762), (127, 762, 1482, 616), (128, 824, 1290, 1132), (128, 1132, 1285, 889), (128, 889, 1286, 1119), (128, 1119, 1289, 824), (129, 695, 1448, 962), (129, 962, 1451, 761), (129, 761, 1445, 937), (129, 937, 1446, 695), (130, 1075, 1513, 1160), (130, 1160, 1449, 873), (130, 873, 1448, 1172), (130, 1172, 1514, 1075), (131, 457, 1192, 452), (131, 452, 1193, 1135), (131, 1135, 1545, 638), (131, 638, 1546, 457), (132, 914, 1221, 1046), (132, 1046, 1220, 910), (132, 910, 1541, 720), (132, 720, 1542, 914), (133, 1107, 1317, 728), (133, 728, 1193, 442), (133, 442, 1194, 745), (133, 745, 1318, 1107), (134, 835, 1226, 608), (134, 608, 1542, 924), (134, 924, 1543, 821), (134, 821, 1227, 835), (135, 441, 1385, 1157), (135, 1157, 1386, 947), (135, 947, 1382, 1039), (135, 1039, 1383, 441), (136, 665, 1547, 758), (136, 758, 1544, 929), (136, 929, 1316, 825), (136, 825, 1319, 665), (137, 1182, 1574, 843), (137, 843, 1477, 1036), (137, 1036, 1478, 1129), (137, 1129, 1575, 1182), (138, 761, 1451, 857), (138, 857, 1450, 572), (138, 572, 1444, 1104), (138, 1104, 1445, 761), (139, 702, 1480, 1103), (139, 1103, 1572, 858), (139, 858, 1575, 481), (139, 481, 1483, 702), (140, 462, 1511, 421), (140, 421, 1387, 680), (140, 680, 1384, 1190), (140, 1190, 1508, 462), (141, 886, 1285, 1132), (141, 1132, 1290, 815), (141, 815, 1291, 1137), (141, 1137, 1284, 886), (142, 475, 1255, 527), (142, 527, 1252, 624), (142, 624, 1320, 1138), (142, 1138, 1323, 475), (143, 1141, 1256, 661), (143, 661, 1252, 412), (143, 412, 1253, 555), (143, 555, 1257, 1141), (144, 1086, 1512, 1004), (144, 1004, 1450, 865), (144, 865, 1449, 1160), (144, 1160, 1513, 1086), (145, 947, 1386, 1152), (145, 1152, 1387, 870), (145, 870, 1381, 1023), (145, 1023, 1382, 947), (146, 1123, 1318, 745), (146, 745, 1194, 430), (146, 430, 1195, 757), (146, 757, 1319, 1123), (147, 598, 1348, 674), (147, 674, 1416, 573), (147, 573, 1419, 897), (147, 897, 1351, 598), (148, 1083, 1291, 922), (148, 922, 1288, 1059), (148, 1059, 1412, 999), (148, 999, 1415, 1083), (149, 938, 1417, 464), (149, 464, 1416, 1026), (149, 1026, 1353, 793), (149, 793, 1352, 938), (150, 1106, 1195, 571), (150, 571, 1192, 457), (150, 457, 1546, 629), (150, 629, 1547, 1106), (151, 444, 1381, 968), (151, 968, 1511, 596), (151, 596, 1510, 871), (151, 871, 1380, 444), (152, 756, 1483, 628), (152, 628, 1478, 877), (152, 877, 1479, 616), (152, 616, 1482, 756), (153, 514, 1287, 974), (153, 974, 1284, 671), (153, 671, 1415, 1114), (153, 1114, 1414, 514), (154, 784, 1353, 667), (154, 667, 1348, 691), (154, 691, 1349, 575), (154, 575, 1354, 784), (155, 1044, 1320, 469), (155, 469, 1256, 1121), (155, 1121, 1259, 1017), (155, 1017, 1321, 1044), (156, 904, 1223, 892), (156, 892, 1222, 931), (156, 931, 1225, 818), (156, 818, 1224, 904), (157, 1008, 1444, 660), (157, 660, 1512, 982), (157, 982, 1515, 1084), (157, 1084, 1447, 1008), (158, 716, 1541, 910), (158, 910, 1220, 963), (158, 963, 1223, 1113), (158, 1113, 1540, 716), (159, 821, 1543, 810), (159, 810, 1540, 1173), (159, 1173, 1224, 767), (159, 767, 1227, 821), (160, 958, 1304, 512), (160, 512, 1305, 693), (160, 693, 1301, 738), (160, 738, 1300, 958), (161, 693, 1305, 603), (161, 603, 1306, 631), (161, 631, 1302, 921), (161, 921, 1301, 693), (162, 631, 1306, 500), (162, 500, 1307, 618), (162, 618, 1303, 884), (162, 884, 1302, 631), (163, 618, 1307, 611), (163, 611, 1304, 958), (163, 958, 1300, 621), (163, 621, 1303, 618), (164, 643, 1308, 813), (164, 813, 1309, 642), (164, 642, 1305, 512), (164, 512, 1304, 643), (165, 642, 1309, 834), (165, 834, 1310, 630), (165, 630, 1306, 603), (165, 603, 1305, 642), (166, 630, 1310, 828), (166, 828, 1311, 956), (166, 956, 1307, 500), (166, 500, 1306, 630), (167, 956, 1311, 903), (167, 903, 1308, 643), (167, 643, 1304, 611), (167, 611, 1307, 956), (168, 650, 1312, 597), (168, 597, 1313, 785), (168, 785, 1309, 813), (168, 813, 1308, 650), (169, 785, 1313, 479), (169, 479, 1314, 689), (169, 689, 1310, 834), (169, 834, 1309, 785), (170, 689, 1314, 1171), (170, 1171, 1315, 526), (170, 526, 1311, 828), (170, 828, 1310, 689), (171, 526, 1315, 486), (171, 486, 1312, 650), (171, 650, 1308, 903), (171, 903, 1311, 526), (172, 748, 1316, 919), (172, 919, 1317, 747), (172, 747, 1313, 597), (172, 597, 1312, 748), (173, 747, 1317, 1107), (173, 1107, 1318, 936), (173, 936, 1314, 479), (173, 479, 1313, 747), (174, 936, 1318, 1123), (174, 1123, 1319, 946), (174, 946, 1315, 1171), (174, 1171, 1314, 936), (175, 946, 1319, 825), (175, 825, 1316, 748), (175, 748, 1312, 486), (175, 486, 1315, 946), (176, 1187, 1320, 1044), (176, 1044, 1321, 1057), (176, 1057, 1325, 1170), (176, 1170, 1324, 1187), (177, 1057, 1321, 1035), (177, 1035, 1322, 1145), (177, 1145, 1326, 581), (177, 581, 1325, 1057), (178, 1145, 1322, 1027), (178, 1027, 1323, 1032), (178, 1032, 1327, 456), (178, 456, 1326, 1145), (179, 1032, 1323, 1138), (179, 1138, 1320, 1187), (179, 1187, 1324, 494), (179, 494, 1327, 1032), (180, 546, 1324, 1170), (180, 1170, 1325, 719), (180, 719, 1329, 449), (180, 449, 1328, 546), (181, 719, 1325, 581), (181, 581, 1326, 741), (181, 741, 1330, 558), (181, 558, 1329, 719), (182, 741, 1326, 456), (182, 456, 1327, 493), (182, 493, 1331, 1079), (182, 1079, 1330, 741), (183, 493, 1327, 494), (183, 494, 1324, 546), (183, 546, 1328, 569), (183, 569, 1331, 493), (184, 508, 1328, 449), (184, 449, 1329, 1070), (184, 1070, 1333, 499), (184, 499, 1332, 508), (185, 1070, 1329, 558), (185, 558, 1330, 460), (185, 460, 1334, 502), (185, 502, 1333, 1070), (186, 460, 1330, 1079), (186, 1079, 1331, 585), (186, 585, 1335, 772), (186, 772, 1334, 460), (187, 585, 1331, 569), (187, 569, 1328, 508), (187, 508, 1332, 1168), (187, 1168, 1335, 585), (188, 429, 1332, 499), (188, 499, 1333, 774), (188, 774, 1337, 591), (188, 591, 1336, 429), (189, 774, 1333, 502), (189, 502, 1334, 1183), (189, 1183, 1338, 1025), (189, 1025, 1337, 774), (190, 1183, 1334, 772), (190, 772, 1335, 1166), (190, 1166, 1339, 1115), (190, 1115, 1338, 1183), (191, 1166, 1335, 1168), (191, 1168, 1332, 429), (191, 429, 1336, 478), (191, 478, 1339, 1166), (192, 416, 1336, 591), (192, 591, 1337, 415), (192, 415, 1341, 601), (192, 601, 1340, 416), (193, 415, 1337, 1025), (193, 1025, 1338, 405), (193, 405, 1342, 620), (193, 620, 1341, 415), (194, 405, 1338, 1115), (194, 1115, 1339, 443), (194, 443, 1343, 615), (194, 615, 1342, 405), (195, 443, 1339, 478), (195, 478, 1336, 416), (195, 416, 1340, 684), (195, 684, 1343, 443), (196, 754, 1340, 601), (196, 601, 1341, 459), (196, 459, 1345, 1024), (196, 1024, 1344, 754), (197, 459, 1341, 620), (197, 620, 1342, 584), (197, 584, 1346, 1112), (197, 1112, 1345, 459), (198, 584, 1342, 615), (198, 615, 1343, 1054), (198, 1054, 1347, 1030), (198, 1030, 1346, 584), (199, 1054, 1343, 684), (199, 684, 1340, 754), (199, 754, 1344, 1118), (199, 1118, 1347, 1054), (200, 1069, 1344, 1024), (200, 1024, 1345, 507), (200, 507, 1349, 691), (200, 691, 1348, 1069), (201, 507, 1345, 1112), (201, 1112, 1346, 517), (201, 517, 1350, 697), (201, 697, 1349, 507), (202, 517, 1346, 1030), (202, 1030, 1347, 740), (202, 740, 1351, 866), (202, 866, 1350, 517), (203, 740, 1347, 1118), (203, 1118, 1344, 1069), (203, 1069, 1348, 598), (203, 598, 1351, 740), (204, 1006, 1352, 793), (204, 793, 1353, 926), (204, 926, 1357, 760), (204, 760, 1356, 1006), (205, 926, 1353, 784), (205, 784, 1354, 609), (205, 609, 1358, 816), (205, 816, 1357, 926), (206, 609, 1354, 777), (206, 777, 1355, 692), (206, 692, 1359, 900), (206, 900, 1358, 609), (207, 692, 1355, 1053), (207, 1053, 1352, 1006), (207, 1006, 1356, 635), (207, 635, 1359, 692), (208, 593, 1356, 760), (208, 760, 1357, 853), (208, 853, 1361, 1067), (208, 1067, 1360, 593), (209, 853, 1357, 816), (209, 816, 1358, 1038), (209, 1038, 1362, 794), (209, 794, 1361, 853), (210, 1038, 1358, 900), (210, 900, 1359, 1003), (210, 1003, 1363, 851), (210, 851, 1362, 1038), (211, 1003, 1359, 635), (211, 635, 1356, 593), (211, 593, 1360, 802), (211, 802, 1363, 1003), (212, 842, 1360, 1067), (212, 1067, 1361, 841), (212, 841, 1365, 622), (212, 622, 1364, 842), (213, 841, 1361, 794), (213, 794, 1362, 709), (213, 709, 1366, 827), (213, 827, 1365, 841), (214, 709, 1362, 851), (214, 851, 1363, 807), (214, 807, 1367, 975), (214, 975, 1366, 709), (215, 807, 1363, 802), (215, 802, 1360, 842), (215, 842, 1364, 731), (215, 731, 1367, 807), (216, 863, 1364, 622), (216, 622, 1365, 799), (216, 799, 1369, 988), (216, 988, 1368, 863), (217, 799, 1365, 827), (217, 827, 1366, 744), (217, 744, 1370, 895), (217, 895, 1369, 799), (218, 744, 1366, 975), (218, 975, 1367, 727), (218, 727, 1371, 599), (218, 599, 1370, 744), (219, 727, 1367, 731), (219, 731, 1364, 863), (219, 863, 1368, 902), (219, 902, 1371, 727), (220, 766, 1368, 988), (220, 988, 1369, 765), (220, 765, 1373, 532), (220, 532, 1372, 766), (221, 765, 1369, 895), (221, 895, 1370, 769), (221, 769, 1374, 952), (221, 952, 1373, 765), (222, 769, 1370, 599), (222, 599, 1371, 887), (222, 887, 1375, 945), (222, 945, 1374, 769), (223, 887, 1371, 902), (223, 902, 1368, 766), (223, 766, 1372, 832), (223, 832, 1375, 887), (224, 788, 1372, 532), (224, 532, 1373, 1073), (224, 1073, 1377, 516), (224, 516, 1376, 788), (225, 1073, 1373, 952), (225, 952, 1374, 822), (225, 822, 1378, 604), (225, 604, 1377, 1073), (226, 822, 1374, 945), (226, 945, 1375, 831), (226, 831, 1379, 730), (226, 730, 1378, 822), (227, 831, 1375, 832), (227, 832, 1372, 788), (227, 788, 1376, 613), (227, 613, 1379, 831), (228, 654, 1376, 516), (228, 516, 1377, 653), (228, 653, 1381, 444), (228, 444, 1380, 654), (229, 653, 1377, 604), (229, 604, 1378, 867), (229, 867, 1382, 1023), (229, 1023, 1381, 653), (230, 867, 1378, 730), (230, 730, 1379, 876), (230, 876, 1383, 1039), (230, 1039, 1382, 867), (231, 876, 1379, 613), (231, 613, 1376, 654), (231, 654, 1380, 940), (231, 940, 1383, 876), (232, 751, 1388, 1130), (232, 1130, 1389, 634), (232, 634, 1385, 1167), (232, 1167, 1384, 751), (233, 634, 1389, 1109), (233, 1109, 1390, 530), (233, 530, 1386, 1157), (233, 1157, 1385, 634), (234, 530, 1390, 436), (234, 436, 1391, 1021), (234, 1021, 1387, 1152), (234, 1152, 1386, 530), (235, 1021, 1391, 1056), (235, 1056, 1388, 751), (235, 751, 1384, 680), (235, 680, 1387, 1021), (236, 1102, 1392, 431), (236, 431, 1393, 506), (236, 506, 1389, 1130), (236, 1130, 1388, 1102), (237, 506, 1393, 746), (237, 746, 1394, 511), (237, 511, 1390, 1109), (237, 1109, 1389, 506), (238, 511, 1394, 505), (238, 505, 1395, 666), (238, 666, 1391, 436), (238, 436, 1390, 511), (239, 666, 1395, 753), (239, 753, 1392, 1102), (239, 1102, 1388, 1056), (239, 1056, 1391, 666), (240, 681, 1396, 1045), (240, 1045, 1397, 491), (240, 491, 1393, 431), (240, 431, 1392, 681), (241, 491, 1397, 1049), (241, 1049, 1398, 439), (241, 439, 1394, 746), (241, 746, 1393, 491), (242, 439, 1398, 563), (242, 563, 1399, 1127), (242, 1127, 1395, 505), (242, 505, 1394, 439), (243, 1127, 1399, 1156), (243, 1156, 1396, 681), (243, 681, 1392, 753), (243, 753, 1395, 1127), (244, 413, 1400, 775), (244, 775, 1401, 566), (244, 566, 1397, 1045), (244, 1045, 1396, 413), (245, 566, 1401, 651), (245, 651, 1402, 1165), (245, 1165, 1398, 1049), (245, 1049, 1397, 566), (246, 1165, 1402, 562), (246, 562, 1403, 1154), (246, 1154, 1399, 563), (246, 563, 1398, 1165), (247, 1154, 1403, 458), (247, 458, 1400, 413), (247, 413, 1396, 1156), (247, 1156, 1399, 1154), (248, 402, 1404, 627), (248, 627, 1405, 401), (248, 401, 1401, 775), (248, 775, 1400, 402), (249, 401, 1405, 649), (249, 649, 1406, 1180), (249, 1180, 1402, 651), (249, 651, 1401, 401), (250, 1180, 1406, 1013), (250, 1013, 1407, 879), (250, 879, 1403, 562), (250, 562, 1402, 1180), (251, 879, 1407, 918), (251, 918, 1404, 402), (251, 402, 1400, 458), (251, 458, 1403, 879), (252, 960, 1408, 1055), (252, 1055, 1409, 891), (252, 891, 1405, 627), (252, 627, 1404, 960), (253, 891, 1409, 576), (253, 576, 1410, 1175), (253, 1175, 1406, 649), (253, 649, 1405, 891), (254, 1175, 1410, 673), (254, 673, 1411, 917), (254, 917, 1407, 1013), (254, 1013, 1406, 1175), (255, 917, 1411, 972), (255, 972, 1408, 960), (255, 960, 1404, 918), (255, 918, 1407, 917), (256, 928, 1412, 518), (256, 518, 1413, 735), (256, 735, 1409, 1055), (256, 1055, 1408, 928), (257, 735, 1413, 521), (257, 521, 1414, 750), (257, 750, 1410, 576), (257, 576, 1409, 735), (258, 750, 1414, 1114), (258, 1114, 1415, 949), (258, 949, 1411, 673), (258, 673, 1410, 750), (259, 949, 1415, 999), (259, 999, 1412, 928), (259, 928, 1408, 972), (259, 972, 1411, 949), (260, 714, 1416, 464), (260, 464, 1417, 812), (260, 812, 1421, 419), (260, 419, 1420, 714), (261, 812, 1417, 450), (261, 450, 1418, 699), (261, 699, 1422, 509), (261, 509, 1421, 812), (262, 699, 1418, 434), (262, 434, 1419, 595), (262, 595, 1423, 1174), (262, 1174, 1422, 699), (263, 595, 1419, 573), (263, 573, 1416, 714), (263, 714, 1420, 535), (263, 535, 1423, 595), (264, 1012, 1420, 419), (264, 419, 1421, 1089), (264, 1089, 1425, 561), (264, 561, 1424, 1012), (265, 1089, 1421, 509), (265, 509, 1422, 524), (265, 524, 1426, 428), (265, 428, 1425, 1089), (266, 524, 1422, 1174), (266, 1174, 1423, 485), (266, 485, 1427, 705), (266, 705, 1426, 524), (267, 485, 1423, 535), (267, 535, 1420, 1012), (267, 1012, 1424, 433), (267, 433, 1427, 485), (268, 688, 1424, 561), (268, 561, 1425, 687), (268, 687, 1429, 489), (268, 489, 1428, 688), (269, 687, 1425, 428), (269, 428, 1426, 570), (269, 570, 1430, 1111), (269, 1111, 1429, 687), (270, 570, 1426, 705), (270, 705, 1427, 468), (270, 468, 1431, 1077), (270, 1077, 1430, 570), (271, 468, 1427, 433), (271, 433, 1424, 688), (271, 688, 1428, 1158), (271, 1158, 1431, 468), (272, 1110, 1428, 489), (272, 489, 1429, 504), (272, 504, 1433, 721), (272, 721, 1432, 1110), (273, 504, 1429, 1111), (273, 1111, 1430, 424), (273, 424, 1434, 806), (273, 806, 1433, 504), (274, 424, 1430, 1077), (274, 1077, 1431, 411), (274, 411, 1435, 696), (274, 696, 1434, 424), (275, 411, 1431, 1158), (275, 1158, 1428, 1110), (275, 1110, 1432, 814), (275, 814, 1435, 411), (276, 455, 1432, 721), (276, 721, 1433, 454), (276, 454, 1437, 1010), (276, 1010, 1436, 455), (277, 454, 1433, 806), (277, 806, 1434, 435), (277, 435, 1438, 1037), (277, 1037, 1437, 454), (278, 435, 1434, 696), (278, 696, 1435, 1163), (278, 1163, 1439, 1029), (278, 1029, 1438, 435), (279, 1163, 1435, 814), (279, 814, 1432, 455), (279, 455, 1436, 1101), (279, 1101, 1439, 1163), (280, 451, 1436, 1010), (280, 1010, 1437, 594), (280, 594, 1441, 782), (280, 782, 1440, 451), (281, 594, 1437, 1037), (281, 1037, 1438, 501), (281, 501, 1442, 659), (281, 659, 1441, 594), (282, 501, 1438, 1029), (282, 1029, 1439, 713), (282, 713, 1443, 987), (282, 987, 1442, 501), (283, 713, 1439, 1101), (283, 1101, 1436, 451), (283, 451, 1440, 664), (283, 664, 1443, 713), (284, 529, 1440, 782), (284, 782, 1441, 528), (284, 528, 1445, 1104), (284, 1104, 1444, 529), (285, 528, 1441, 659), (285, 659, 1442, 1126), (285, 1126, 1446, 937), (285, 937, 1445, 528), (286, 1126, 1442, 987), (286, 987, 1443, 1140), (286, 1140, 1447, 950), (286, 950, 1446, 1126), (287, 1140, 1443, 664), (287, 664, 1440, 529), (287, 529, 1444, 1008), (287, 1008, 1447, 1140), (288, 998, 1448, 873), (288, 873, 1449, 1092), (288, 1092, 1453, 836), (288, 836, 1452, 998), (289, 1092, 1449, 865), (289, 865, 1450, 1178), (289, 1178, 1454, 994), (289, 994, 1453, 1092), (290, 1178, 1450, 857), (290, 857, 1451, 1066), (290, 1066, 1455, 908), (290, 908, 1454, 1178), (291, 1066, 1451, 962), (291, 962, 1448, 998), (291, 998, 1452, 930), (291, 930, 1455, 1066), (292, 971, 1452, 836), (292, 836, 1453, 1065), (292, 1065, 1457, 418), (292, 418, 1456, 971), (293, 1065, 1453, 994), (293, 994, 1454, 1078), (293, 1078, 1458, 523), (293, 523, 1457, 1065), (294, 1078, 1454, 908), (294, 908, 1455, 453), (294, 453, 1459, 676), (294, 676, 1458, 1078), (295, 453, 1455, 930), (295, 930, 1452, 971), (295, 971, 1456, 534), (295, 534, 1459, 453), (296, 473, 1456, 418), (296, 418, 1457, 663), (296, 663, 1461, 463), (296, 463, 1460, 473), (297, 663, 1457, 523), (297, 523, 1458, 423), (297, 423, 1462, 467), (297, 467, 1461, 663), (298, 423, 1458, 676), (298, 676, 1459, 560), (298, 560, 1463, 1097), (298, 1097, 1462, 423), (299, 560, 1459, 534), (299, 534, 1456, 473), (299, 473, 1460, 1142), (299, 1142, 1463, 560), (300, 400, 1460, 463), (300, 463, 1461, 1099), (300, 1099, 1465, 568), (300, 568, 1464, 400), (301, 1099, 1461, 467), (301, 467, 1462, 1153), (301, 1153, 1466, 641), (301, 641, 1465, 1099), (302, 1153, 1462, 1097), (302, 1097, 1463, 1139), (302, 1139, 1467, 749), (302, 749, 1466, 1153), (303, 1139, 1463, 1142), (303, 1142, 1460, 400), (303, 400, 1464, 438), (303, 438, 1467, 1139), (304, 1177, 1464, 568), (304, 568, 1465, 1176), (304, 1176, 1469, 943), (304, 943, 1468, 1177), (305, 1176, 1465, 641), (305, 641, 1466, 1162), (305, 1162, 1470, 965), (305, 965, 1469, 1176), (306, 1162, 1466, 749), (306, 749, 1467, 410), (306, 410, 1471, 957), (306, 957, 1470, 1162), (307, 410, 1467, 438), (307, 438, 1464, 1177), (307, 1177, 1468, 1016), (307, 1016, 1471, 410), (308, 1062, 1468, 943), (308, 943, 1469, 422), (308, 422, 1473, 626), (308, 626, 1472, 1062), (309, 422, 1469, 965), (309, 965, 1470, 559), (309, 559, 1474, 726), (309, 726, 1473, 422), (310, 559, 1470, 957), (310, 957, 1471, 656), (310, 656, 1475, 633), (310, 633, 1474, 559), (311, 656, 1471, 1016), (311, 1016, 1468, 1062), (311, 1062, 1472, 737), (311, 737, 1475, 656), (312, 662, 1472, 626), (312, 626, 1473, 472), (312, 472, 1477, 1033), (312, 1033, 1476, 662), (313, 472, 1473, 726), (313, 726, 1474, 488), (313, 488, 1478, 1036), (313, 1036, 1477, 472), (314, 488, 1474, 633), (314, 633, 1475, 1064), (314, 1064, 1479, 877), (314, 877, 1478, 488), (315, 1064, 1475, 737), (315, 737, 1472, 662), (315, 662, 1476, 951), (315, 951, 1479, 1064), (316, 646, 1484, 736), (316, 736, 1485, 899), (316, 899, 1481, 804), (316, 804, 1480, 646), (317, 899, 1485, 803), (317, 803, 1486, 977), (317, 977, 1482, 762), (317, 762, 1481, 899), (318, 977, 1486, 883), (318, 883, 1487, 1048), (318, 1048, 1483, 756), (318, 756, 1482, 977), (319, 1048, 1487, 993), (319, 993, 1484, 646), (319, 646, 1480, 702), (319, 702, 1483, 1048), (320, 955, 1488, 679), (320, 679, 1489, 839), (320, 839, 1485, 736), (320, 736, 1484, 955), (321, 839, 1489, 819), (321, 819, 1490, 698), (321, 698, 1486, 803), (321, 803, 1485, 839), (322, 698, 1490, 875), (322, 875, 1491, 655), (322, 655, 1487, 883), (322, 883, 1486, 698), (323, 655, 1491, 826), (323, 826, 1488, 955), (323, 955, 1484, 993), (323, 993, 1487, 655), (324, 869, 1492, 1031), (324, 1031, 1493, 868), (324, 868, 1489, 679), (324, 679, 1488, 869), (325, 868, 1493, 862), (325, 862, 1494, 1098), (325, 1098, 1490, 819), (325, 819, 1489, 868), (326, 1098, 1494, 617), (326, 617, 1495, 846), (326, 846, 1491, 875), (326, 875, 1490, 1098), (327, 846, 1495, 771), (327, 771, 1492, 869), (327, 869, 1488, 826), (327, 826, 1491, 846), (328, 907, 1496, 637), (328, 637, 1497, 833), (328, 833, 1493, 1031), (328, 1031, 1492, 907), (329, 833, 1497, 923), (329, 923, 1498, 770), (329, 770, 1494, 862), (329, 862, 1493, 833), (330, 770, 1498, 992), (330, 992, 1499, 759), (330, 759, 1495, 617), (330, 617, 1494, 770), (331, 759, 1499, 927), (331, 927, 1496, 907), (331, 907, 1492, 771), (331, 771, 1495, 759), (332, 790, 1500, 942), (332, 942, 1501, 789), (332, 789, 1497, 637), (332, 637, 1496, 790), (333, 789, 1501, 589), (333, 589, 1502, 778), (333, 778, 1498, 923), (333, 923, 1497, 789), (334, 778, 1502, 579), (334, 579, 1503, 906), (334, 906, 1499, 992), (334, 992, 1498, 778), (335, 906, 1503, 845), (335, 845, 1500, 790), (335, 790, 1496, 927), (335, 927, 1499, 906), (336, 801, 1504, 515), (336, 515, 1505, 734), (336, 734, 1501, 942), (336, 942, 1500, 801), (337, 734, 1505, 991), (337, 991, 1506, 844), (337, 844, 1502, 589), (337, 589, 1501, 734), (338, 844, 1506, 1096), (338, 1096, 1507, 854), (338, 854, 1503, 579), (338, 579, 1502, 844), (339, 854, 1507, 997), (339, 997, 1504, 801), (339, 801, 1500, 845), (339, 845, 1503, 854), (340, 1043, 1508, 1150), (340, 1150, 1509, 1042), (340, 1042, 1505, 515), (340, 515, 1504, 1043), (341, 1042, 1509, 580), (341, 580, 1510, 878), (341, 878, 1506, 991), (341, 991, 1505, 1042), (342, 878, 1510, 596), (342, 596, 1511, 890), (342, 890, 1507, 1096), (342, 1096, 1506, 878), (343, 890, 1511, 462), (343, 462, 1508, 1043), (343, 1043, 1504, 997), (343, 997, 1507, 890), (344, 1019, 1512, 1086), (344, 1086, 1513, 941), (344, 941, 1517, 1047), (344, 1047, 1516, 1019), (345, 941, 1513, 1075), (345, 1075, 1514, 425), (345, 425, 1518, 644), (345, 644, 1517, 941), (346, 425, 1514, 1068), (346, 1068, 1515, 533), (346, 533, 1519, 1117), (346, 1117, 1518, 425), (347, 533, 1515, 982), (347, 982, 1512, 1019), (347, 1019, 1516, 574), (347, 574, 1519, 533), (348, 614, 1516, 1047), (348, 1047, 1517, 1164), (348, 1164, 1521, 1108), (348, 1108, 1520, 614), (349, 1164, 1517, 644), (349, 644, 1518, 1179), (349, 1179, 1522, 1005), (349, 1005, 1521, 1164), (350, 1179, 1518, 1117), (350, 1117, 1519, 939), (350, 939, 1523, 1136), (350, 1136, 1522, 1179), (351, 939, 1519, 574), (351, 574, 1516, 614), (351, 614, 1520, 989), (351, 989, 1523, 939), (352, 948, 1520, 1108), (352, 1108, 1521, 1124), (352, 1124, 1525, 545), (352, 545, 1524, 948), (353, 1124, 1521, 1005), (353, 1005, 1522, 1091), (353, 1091, 1526, 550), (353, 550, 1525, 1124), (354, 1091, 1522, 1136), (354, 1136, 1523, 619), (354, 619, 1527, 1186), (354, 1186, 1526, 1091), (355, 619, 1523, 989), (355, 989, 1520, 948), (355, 948, 1524, 1018), (355, 1018, 1527, 619), (356, 1063, 1524, 545), (356, 545, 1525, 1189), (356, 1189, 1529, 1000), (356, 1000, 1528, 1063), (357, 1189, 1525, 550), (357, 550, 1526, 1028), (357, 1028, 1530, 915), (357, 915, 1529, 1189), (358, 1028, 1526, 1186), (358, 1186, 1527, 1015), (358, 1015, 1531, 1185), (358, 1185, 1530, 1028), (359, 1015, 1527, 1018), (359, 1018, 1524, 1063), (359, 1063, 1528, 1100), (359, 1100, 1531, 1015), (360, 1052, 1528, 1000), (360, 1000, 1529, 1051), (360, 1051, 1533, 427), (360, 427, 1532, 1052), (361, 1051, 1529, 915), (361, 915, 1530, 1041), (361, 1041, 1534, 465), (361, 465, 1533, 1051), (362, 1041, 1530, 1185), (362, 1185, 1531, 1076), (362, 1076, 1535, 838), (362, 838, 1534, 1041), (363, 1076, 1531, 1100), (363, 1100, 1528, 1052), (363, 1052, 1532, 1116), (363, 1116, 1535, 1076), (364, 1159, 1532, 427), (364, 427, 1533, 1090), (364, 1090, 1537, 881), (364, 881, 1536, 1159), (365, 1090, 1533, 465), (365, 465, 1534, 985), (365, 985, 1538, 783), (365, 783, 1537, 1090), (366, 985, 1534, 838), (366, 838, 1535, 1088), (366, 1088, 1539, 482), (366, 482, 1538, 985), (367, 1088, 1535, 1116), (367, 1116, 1532, 1159), (367, 1159, 1536, 1151), (367, 1151, 1539, 1088), (368, 1095, 1536, 881), (368, 881, 1537, 522), (368, 522, 1541, 716), (368, 716, 1540, 1095), (369, 522, 1537, 783), (369, 783, 1538, 542), (369, 542, 1542, 720), (369, 720, 1541, 522), (370, 542, 1538, 482), (370, 482, 1539, 1122), (370, 1122, 1543, 924), (370, 924, 1542, 542), (371, 1122, 1539, 1151), (371, 1151, 1536, 1095), (371, 1095, 1540, 810), (371, 810, 1543, 1122), (372, 498, 1548, 623), (372, 623, 1549, 600), (372, 600, 1545, 648), (372, 648, 1544, 498), (373, 600, 1549, 704), (373, 704, 1550, 484), (373, 484, 1546, 638), (373, 638, 1545, 600), (374, 484, 1550, 976), (374, 976, 1551, 787), (374, 787, 1547, 629), (374, 629, 1546, 484), (375, 787, 1551, 733), (375, 733, 1548, 498), (375, 498, 1544, 758), (375, 758, 1547, 787), (376, 864, 1552, 792), (376, 792, 1553, 935), (376, 935, 1549, 623), (376, 623, 1548, 864), (377, 935, 1553, 669), (377, 669, 1554, 768), (377, 768, 1550, 704), (377, 704, 1549, 935), (378, 768, 1554, 553), (378, 553, 1555, 729), (378, 729, 1551, 976), (378, 976, 1550, 768), (379, 729, 1555, 675), (379, 675, 1552, 864), (379, 864, 1548, 733), (379, 733, 1551, 729), (380, 557, 1556, 752), (380, 752, 1557, 556), (380, 556, 1553, 792), (380, 792, 1552, 557), (381, 556, 1557, 933), (381, 933, 1558, 811), (381, 811, 1554, 669), (381, 669, 1553, 556), (382, 811, 1558, 901), (382, 901, 1559, 732), (382, 732, 1555, 553), (382, 553, 1554, 811), (383, 732, 1559, 636), (383, 636, 1556, 557), (383, 557, 1552, 675), (383, 675, 1555, 732), (384, 969, 1560, 578), (384, 578, 1561, 712), (384, 712, 1557, 752), (384, 752, 1556, 969), (385, 712, 1561, 652), (385, 652, 1562, 645), (385, 645, 1558, 933), (385, 933, 1557, 712), (386, 645, 1562, 565), (386, 565, 1563, 632), (386, 632, 1559, 901), (386, 901, 1558, 645), (387, 632, 1563, 657), (387, 657, 1560, 969), (387, 969, 1556, 636), (387, 636, 1559, 632), (388, 718, 1564, 874), (388, 874, 1565, 717), (388, 717, 1561, 578), (388, 578, 1560, 718), (389, 717, 1565, 905), (389, 905, 1566, 703), (389, 703, 1562, 652), (389, 652, 1561, 717), (390, 703, 1566, 893), (390, 893, 1567, 1007), (390, 1007, 1563, 565), (390, 565, 1562, 703), (391, 1007, 1567, 964), (391, 964, 1564, 718), (391, 718, 1560, 657), (391, 657, 1563, 1007), (392, 739, 1568, 640), (392, 640, 1569, 848), (392, 848, 1565, 874), (392, 874, 1564, 739), (393, 848, 1569, 544), (393, 544, 1570, 773), (393, 773, 1566, 905), (393, 905, 1565, 848), (394, 773, 1570, 437), (394, 437, 1571, 583), (394, 583, 1567, 893), (394, 893, 1566, 773), (395, 583, 1571, 548), (395, 548, 1568, 739), (395, 739, 1564, 964), (395, 964, 1567, 583), (396, 780, 1572, 954), (396, 954, 1573, 779), (396, 779, 1569, 640), (396, 640, 1568, 780), (397, 779, 1573, 1161), (397, 1161, 1574, 970), (397, 970, 1570, 544), (397, 544, 1569, 779), (398, 970, 1574, 1182), (398, 1182, 1575, 979), (398, 979, 1571, 437), (398, 437, 1570, 970), (399, 979, 1575, 858), (399, 858, 1572, 780), (399, 780, 1568, 548), (399, 548, 1571, 979)])
me_cube_002.use_remesh_preserve_volume = False
me_cube_002.use_remesh_preserve_attributes = False
me_cube_002.use_mirror_vertex_groups = False
me_cube_002.update()

# ---- objects
ob_cube = bpy.data.objects.new('Cube', me_cube_002)

# ---- transforms, parenting, visibility, modifiers, constraints
ob_cube.location = (0.0, 0.0, 0.0)
ob_cube.scale = (0.506, 0.506, 0.506)
ob_cube.lineart.crease_threshold = 0.0

# ---- collection membership
col_collection_1.objects.link(ob_cube)

# ---- scene / render settings (as saved in the file)
scene.frame_start = 1; scene.frame_end = 250; scene.frame_set(1)
scene.render.engine = 'BLENDER_EEVEE_NEXT'
scene.render.resolution_percentage = 50
scene.render.dither_intensity = 0.0
scene.cycles.use_denoising = False
scene.cycles.samples = 10
scene.cycles.sampling_pattern = 'TABULATED_SOBOL'
scene.cycles.light_sampling_threshold = 0.0
scene.cycles.use_adaptive_sampling = False
scene.cycles.use_light_tree = False
scene.cycles.blur_glossy = 0.0
scene.cycles.volume_bounces = 1
scene.cycles.pixel_filter_type = 'GAUSSIAN'
scene.cycles.sample_clamp_indirect = 0.0
scene.view_settings.view_transform = 'Standard'
bpy.context.view_layer.update()

# ---- added for rendering (the .blend has no active camera and no usable light): camera, sun
cam_auto = bpy.data.cameras.new('AutoCamera')
cam_auto.lens = 50.0
cam_auto.sensor_width = 36.0
cam_auto.clip_end = 1000.0
ob_auto_camera = bpy.data.objects.new('AutoCamera', cam_auto)
scene.collection.objects.link(ob_auto_camera)
ob_auto_camera.location = (3.65949, -4.39138, 2.92759)
ob_auto_camera.rotation_euler = (1.09748, -7.21219e-08, 0.694738)
scene.camera = ob_auto_camera
light_auto_sun = bpy.data.lights.new('AutoSun', 'SUN')
light_auto_sun.energy = 3.0
light_auto_sun.angle = 0.0523599
ob_auto_sun = bpy.data.objects.new('AutoSun', light_auto_sun)
scene.collection.objects.link(ob_auto_sun)
ob_auto_sun.rotation_euler = (0.872665, 0.174533, 0.523599)
bpy.context.view_layer.update()
